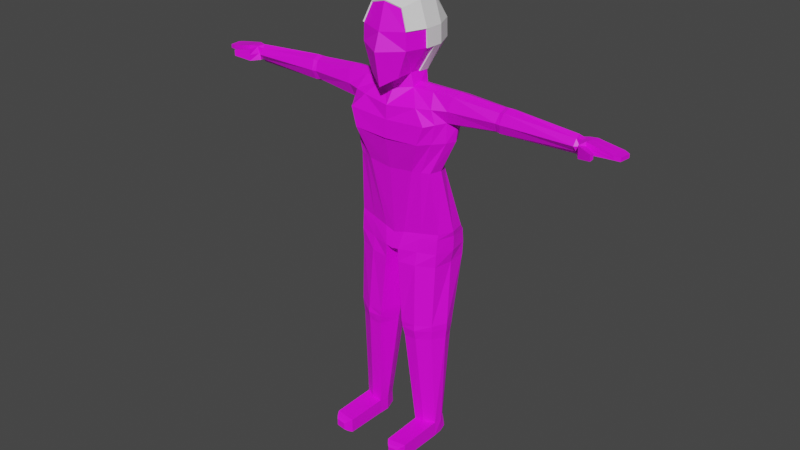 # Source: Player.blend  (saved by Blender 2.82.7; exported with 4.5.12 LTS)
import bpy
from mathutils import Matrix  # noqa: F401  (used for matrix-valued properties, if any)

bpy.ops.wm.read_factory_settings(use_empty=True)
scene = bpy.context.scene
scene.name = 'Scene'

# ---- collections
col_collection = bpy.data.collections.new('Collection'); scene.collection.children.link(col_collection)

# ---- images (referenced by path relative to the original .blend; pixels are not part of the script)
import os
ASSET_DIR = os.environ.get("B2B_ASSET_DIR", "")  # directory of the original .blend (textures are referenced by path, not embedded)
HERE = os.path.dirname(os.path.abspath(__file__))  # packed textures are extracted next to this script under _unpacked/

def load_image(name, relpath, width, height, colorspace="sRGB"):
    """Load a texture the original file referenced (path relative to the .blend, or extracted next to this script)."""
    p = next((c for c in (os.path.join(HERE, relpath), os.path.join(ASSET_DIR, relpath)) if relpath and os.path.exists(c)), "")
    if p:
        img = bpy.data.images.load(p, check_existing=True)
        img.name = name
    else:  # same state as the original file: an image datablock whose file is absent (Cycles renders it pink)
        img = bpy.data.images.new(name, width, height)
        img.source = "FILE"
        img.filepath = "//" + (relpath or name)
    img.colorspace_settings.name = colorspace
    return img
img_cube_png = load_image('Cube.png', 'UV_Layouts/Cube.png', 1024, 1024, 'sRGB')

# ---- materials (node trees are filled in below, after node groups)
mat_material_001 = bpy.data.materials.new('Material.001')
mat_material_001.use_transparent_shadow = False

# ---- material node trees
mat_material_001.use_nodes = True; mat_material_001.node_tree.nodes.clear()
_N = mat_material_001.node_tree.nodes; _L = mat_material_001.node_tree.links
n0 = _N.new('ShaderNodeOutputMaterial'); n0.name = 'Material Output'; n0.location = (300, 300)
n1 = _N.new('ShaderNodeBsdfPrincipled'); n1.name = 'Principled BSDF'; n1.location = (10, 300)
n1.distribution = 'GGX'
n1.subsurface_method = 'BURLEY'
n1.inputs[3].default_value = 1.45
n1.inputs[27].default_value = (0.0, 0.0, 0.0, 1.0)
n1.inputs[28].default_value = 1.0
n2 = _N.new('ShaderNodeTexImage'); n2.name = 'Image Texture'; n2.location = (-437, 229)
n2.image = img_cube_png
_L.new(n1.outputs[0], n0.inputs[0])
_L.new(n2.outputs[0], n1.inputs[0])
n0.is_active_output = True

# ---- world
world_world = bpy.data.worlds.new('World'); scene.world = world_world
world_world.use_nodes = True; world_world.node_tree.nodes.clear()
_N = world_world.node_tree.nodes; _L = world_world.node_tree.links
n0 = _N.new('ShaderNodeOutputWorld'); n0.name = 'World Output'; n0.location = (300, 300)
n1 = _N.new('ShaderNodeBackground'); n1.name = 'Background'; n1.location = (10, 300)
n1.inputs[0].default_value = (0.05088, 0.05088, 0.05088, 1.0)
_L.new(n1.outputs[0], n0.inputs[0])
n0.is_active_output = True
world_world.color = (0.05088, 0.05088, 0.05088)
world_world.use_sun_shadow = False
world_world.sun_shadow_jitter_overblur = 0.0

# ---- meshes
me_cube_002 = bpy.data.meshes.new('Cube.002')
me_cube_002.from_pydata([(0.763, -0.9207, -0.2866), (0.7456, -0.9207, 0.2577), (0.7174, 0.9139, -0.2866), (0.7001, 0.9139, 0.2577), (0.485, -0.9207, -1.111), (0.5123, -0.8262, 0.8434), (0.4394, 0.619, -0.9686), (0.4668, 0.7541, 0.8031), (0.444, -0.3092, -1.111), (0.5304, 0.2937, -1.111), (0.7311, 0.3024, 1.01), (0.7311, -0.3092, 1.01), (0.9818, 0.3024, -0.2866), (0.9818, -0.3092, -0.2866), (0.9644, 0.3024, 0.2577), (0.9644, -0.3092, 0.2577), (0.5434, -0.3092, -1.514), (0.5742, 0.2937, -1.514), (1.327, -0.8692, -2.379), (1.358, 0.6107, -2.348), (1.92, -0.2794, -1.517), (2.003, 0.3234, -1.539), (1.709, -0.2794, -2.323), (1.792, 0.3234, -2.345), (0.3101, -0.5426, -6.286), (0.3534, 1.091, -6.159), (-0.01819, 1.103, -6.139), (1.447, -0.2794, -6.128), (1.504, 0.8967, -6.147), (0.7779, -0.6672, -3.939), (1.289, -0.4614, -3.939), (0.8088, 0.7273, -3.939), (1.236, 0.2744, -3.939), (1.706, -0.2794, -2.945), (1.669, 0.3234, -2.945), (1.121, -0.9093, -2.964), (1.152, 0.6107, -2.945), (5.773, -0.1054, -1.755), (5.81, 0.1124, -1.755), (5.773, -0.1054, -2.107), (5.81, 0.1124, -2.107), (3.432, 0.3669, -1.66), (3.34, 0.3669, -2.211), (3.282, -0.1218, -2.202), (3.375, -0.1218, -1.651), (3.58, 0.3355, -1.632), (3.487, 0.3355, -2.239), (3.424, -0.1422, -2.23), (3.517, -0.1422, -1.623), (5.974, -0.1385, -1.723), (6.017, 0.1622, -1.723), (5.841, -0.1385, -2.139), (5.884, 0.1622, -2.139), (6.157, -0.2731, -1.684), (6.209, 0.2381, -1.729), (6.306, -0.3015, -2.0), (6.357, 0.2097, -1.955), (6.958, -0.2461, -1.861), (7.01, 0.2495, -1.861), (6.958, -0.2461, -1.983), (7.01, 0.2495, -1.983), (6.045, -0.4345, -2.139), (6.03, -0.441, -1.768), (6.18, -0.2821, -2.052), (6.18, -0.2821, -1.795), (6.514, -0.6329, -2.018), (6.514, -0.6329, -1.829), (6.517, -0.4883, -2.002), (6.517, -0.4883, -1.845), (7.141, -0.1991, -1.879), (7.18, 0.1657, -1.879), (7.141, -0.1991, -1.996), (7.18, 0.1657, -1.996), (0.2225, -0.6372, -6.669), (0.2523, 1.438, -6.667), (-0.01458, 1.27, -6.62), (0.003759, -0.6492, -6.703), (1.441, -0.3177, -6.614), (1.506, 0.9399, -6.614), (0.4184, -0.6822, -9.132), (0.4383, 0.6887, -9.132), (1.403, -0.4156, -9.086), (1.494, 0.4947, -9.086), (0.4454, -0.664, -9.328), (0.4648, 0.6708, -9.328), (1.395, -0.4068, -9.284), (1.483, 0.4835, -9.284), (0.5002, -0.619, -9.634), (0.5186, 0.6276, -9.634), (1.366, -0.3845, -9.593), (1.447, 0.4569, -9.593), (0.7469, -0.3763, -12.87), (0.7973, 0.296, -12.85), (1.419, -0.1944, -12.84), (1.281, 0.3756, -12.83), (0.2397, -0.6381, -7.102), (1.42, -0.3187, -7.047), (1.484, 0.9389, -7.03), (0.2688, 1.162, -7.083), (0.3465, -0.4947, -6.104), (0.3774, 0.9322, -5.964), (1.461, -0.2492, -5.958), (1.547, 0.743, -5.958), (0.002102, -0.9182, -3.024), (0.7536, -0.3767, -13.38), (0.8484, 0.3792, -13.35), (1.426, -0.1948, -13.35), (1.324, 0.4274, -13.35), (1.409, -1.711, -12.85), (0.7649, -1.77, -12.88), (1.415, -1.712, -13.33), (0.7709, -1.771, -13.36), (1.334, -1.851, -12.92), (0.8659, -1.894, -12.94), (1.338, -1.852, -13.27), (0.8703, -1.895, -13.29), (1.264, -1.935, -12.98), (0.9517, -1.963, -13.0), (1.266, -1.935, -13.21), (0.9546, -1.964, -13.23), (1.575, 0.4671, -2.346), (1.518, -0.5743, -2.351), (1.289, 0.3086, -1.527), (1.232, -0.2943, -1.516), (0.9286, 1.127, -6.153), (0.8783, -0.411, -6.207), (1.022, 0.5009, -3.939), (1.034, -0.5643, -3.939), (1.413, -0.5944, -2.955), (1.41, 0.4671, -2.945), (0.8792, 1.308, -6.641), (0.8318, -0.4774, -6.642), (0.966, 0.7094, -9.109), (0.9107, -0.6777, -9.109), (0.9741, 0.6948, -9.306), (0.9204, -0.6963, -9.306), (0.9829, 0.66, -9.613), (0.9332, -0.6305, -9.613), (1.019, 0.4535, -12.85), (1.083, -0.3705, -12.86), (0.8764, 1.302, -7.057), (0.8296, -0.5636, -7.075), (0.9624, 0.8376, -5.961), (0.9037, -0.372, -6.031), (1.074, 0.4267, -13.37), (1.09, -0.2858, -13.37), (1.087, -1.74, -12.87), (1.093, -1.742, -13.34), (1.1, -1.872, -12.93), (1.104, -1.873, -13.28), (1.108, -1.949, -12.99), (1.111, -1.95, -13.22), (0.4872, -0.007732, -1.111), (0.7311, -0.003388, 1.01), (0.9818, -0.003388, -0.2866), (0.9644, -0.003388, 0.2577), (0.5588, -0.007732, -1.415), (1.962, 0.02199, -1.428), (1.891, 0.02199, -2.45), (-0.009096, 0.2661, -6.265), (1.616, 0.3086, -6.138), (1.403, -0.0935, -3.939), (1.828, 0.02199, -2.945), (5.791, 0.003482, -1.655), (5.791, 0.003482, -2.223), (3.403, 0.1225, -1.556), (3.311, 0.1225, -2.322), (3.548, 0.09666, -1.528), (3.455, 0.09666, -2.35), (5.995, 0.01183, -1.723), (5.862, 0.01183, -2.139), (6.183, -0.01752, -1.706), (6.331, -0.04592, -1.978), (6.984, 0.001703, -1.861), (6.984, 0.001703, -1.983), (7.16, -0.01671, -1.879), (7.16, -0.01671, -1.996), (0.008689, 0.2631, -6.668), (-0.005411, 0.3102, -6.701), (1.614, 0.3111, -6.614), (0.1997, 0.00327, -9.132), (1.633, 0.03951, -9.086), (0.2264, 0.003389, -9.328), (1.624, 0.03836, -9.284), (0.2807, 0.004308, -9.634), (1.592, 0.03619, -9.593), (0.671, -0.09272, -12.85), (1.457, 0.09059, -12.83), (0.02556, 0.2621, -7.093), (1.528, 0.3101, -7.039), (1.645, 0.2469, -5.958), (0.7276, -0.02797, -13.38), (1.407, 0.1163, -13.35), (1.082, 0.07045, -13.37), (1.26, 0.007128, -1.422), (0.9352, -0.7223, -1.946), (0.9661, 0.5926, -1.931), (1.814, -0.4125, -1.92), (1.898, 0.4638, -1.942), (5.773, -0.2385, -1.931), (5.81, 0.2528, -1.931), (3.329, -0.2549, -1.926), (3.386, 0.5073, -1.936), (3.47, -0.2753, -1.926), (3.533, 0.4759, -1.936), (5.907, -0.1385, -1.931), (5.95, 0.1622, -1.931), (6.231, -0.2873, -1.842), (6.283, 0.2239, -1.842), (6.958, -0.2461, -1.922), (7.01, 0.2495, -1.922), (6.037, -0.4378, -1.954), (6.18, -0.2821, -1.924), (6.514, -0.6329, -1.924), (6.517, -0.4883, -1.924), (7.141, -0.1991, -1.938), (7.18, 0.1657, -1.938), (1.375, -0.5674, -1.933), (1.432, 0.5282, -1.937), (7.16, -0.01671, -1.938), (-0.763, -0.9207, -0.2866), (-0.7456, -0.9207, 0.2577), (-0.7174, 0.9139, -0.2866), (-0.7001, 0.9139, 0.2577), (-0.485, -0.9207, -1.111), (-0.5123, -0.8262, 0.8434), (-0.4394, 0.619, -0.9686), (-0.4668, 0.7541, 0.8031), (0.0, 0.7003, -1.089), (0.0, 0.8862, 0.9217), (0.0, -1.159, -1.414), (0.0, -0.9246, 0.9938), (0.0, -1.174, 0.1893), (0.0, -1.36, -0.355), (0.0, 1.031, 0.1893), (0.0, 1.031, -0.355), (-0.444, -0.3092, -1.111), (-0.5304, 0.2937, -1.111), (-0.7311, 0.3024, 1.01), (-0.7311, -0.3092, 1.01), (0.0, 0.3024, 1.181), (0.0, -0.3092, 1.181), (0.0, 0.3845, -1.189), (0.0, -0.5707, -1.189), (-0.9818, 0.3024, -0.2866), (-0.9818, -0.3092, -0.2866), (-0.9644, 0.3024, 0.2577), (-0.9644, -0.3092, 0.2577), (-0.5434, -0.3092, -1.514), (-0.5742, 0.2937, -1.514), (0.0, 0.5287, -1.592), (0.0, -0.5707, -1.592), (-1.327, -0.8692, -2.379), (-1.358, 0.6107, -2.348), (0.0, 0.6922, -2.425), (0.0, -0.8974, -2.456), (-1.92, -0.2794, -1.517), (-2.003, 0.3234, -1.539), (-1.709, -0.2794, -2.323), (-1.792, 0.3234, -2.345), (-0.3101, -0.5426, -6.286), (-0.3534, 1.091, -6.159), (0.01819, 1.103, -6.139), (0.0, -0.5707, -6.39), (-1.447, -0.2794, -6.128), (-1.504, 0.8967, -6.147), (-0.7779, -0.6672, -3.939), (-1.289, -0.4614, -3.939), (-0.8088, 0.7273, -3.939), (0.0, 0.7304, -4.017), (-1.236, 0.2744, -3.939), (0.0, -0.7015, -4.017), (-1.706, -0.2794, -2.945), (0.0, 0.6922, -3.023), (-1.669, 0.3234, -2.945), (-1.121, -0.9093, -2.964), (-1.152, 0.6107, -2.945), (0.0, -0.9375, -3.042), (-5.773, -0.1054, -1.755), (-5.81, 0.1124, -1.755), (-5.773, -0.1054, -2.107), (-5.81, 0.1124, -2.107), (-3.432, 0.3669, -1.66), (-3.34, 0.3669, -2.211), (-3.282, -0.1218, -2.202), (-3.375, -0.1218, -1.651), (-3.58, 0.3355, -1.632), (-3.487, 0.3355, -2.239), (-3.424, -0.1422, -2.23), (-3.517, -0.1422, -1.623), (-5.974, -0.1385, -1.723), (-6.017, 0.1622, -1.723), (-5.841, -0.1385, -2.139), (-5.884, 0.1622, -2.139), (-6.157, -0.2731, -1.684), (-6.209, 0.2381, -1.729), (-6.306, -0.3015, -2.0), (-6.357, 0.2097, -1.955), (-6.958, -0.2461, -1.861), (-7.01, 0.2495, -1.861), (-6.958, -0.2461, -1.983), (-7.01, 0.2495, -1.983), (-6.045, -0.4345, -2.139), (-6.03, -0.441, -1.768), (-6.18, -0.2821, -2.052), (-6.18, -0.2821, -1.795), (-6.514, -0.6329, -2.018), (-6.514, -0.6329, -1.829), (-6.517, -0.4883, -2.002), (-6.517, -0.4883, -1.845), (-7.141, -0.1991, -1.879), (-7.18, 0.1657, -1.879), (-7.141, -0.1991, -1.996), (-7.18, 0.1657, -1.996), (-0.2225, -0.6372, -6.669), (-0.2523, 1.438, -6.667), (0.01458, 1.27, -6.62), (-0.003759, -0.6492, -6.703), (-1.441, -0.3177, -6.614), (-1.506, 0.9399, -6.614), (-0.4184, -0.6822, -9.132), (-0.4383, 0.6887, -9.132), (-1.403, -0.4156, -9.086), (-1.494, 0.4947, -9.086), (-0.4454, -0.664, -9.328), (-0.4648, 0.6708, -9.328), (-1.395, -0.4068, -9.284), (-1.483, 0.4835, -9.284), (-0.5002, -0.619, -9.634), (-0.5186, 0.6276, -9.634), (-1.366, -0.3845, -9.593), (-1.447, 0.4569, -9.593), (-0.7469, -0.3763, -12.87), (-0.7973, 0.296, -12.85), (-1.419, -0.1944, -12.84), (-1.281, 0.3756, -12.83), (-0.2397, -0.6381, -7.102), (-1.42, -0.3187, -7.047), (-1.484, 0.9389, -7.03), (-0.2688, 1.162, -7.083), (-0.3465, -0.4947, -6.104), (-0.3774, 0.9322, -5.964), (0.0, -0.521, -6.206), (-1.461, -0.2492, -5.958), (0.0, 0.829, -5.945), (-1.547, 0.743, -5.958), (-0.002102, -0.9182, -3.024), (-0.7536, -0.3767, -13.38), (-0.8484, 0.3792, -13.35), (-1.426, -0.1948, -13.35), (-1.324, 0.4274, -13.35), (-1.409, -1.711, -12.85), (-0.7649, -1.77, -12.88), (-1.415, -1.712, -13.33), (-0.7709, -1.771, -13.36), (-1.334, -1.851, -12.92), (-0.8659, -1.894, -12.94), (-1.338, -1.852, -13.27), (-0.8703, -1.895, -13.29), (-1.264, -1.935, -12.98), (-0.9517, -1.963, -13.0), (-1.266, -1.935, -13.21), (-0.9546, -1.964, -13.23), (-1.575, 0.4671, -2.346), (-1.518, -0.5743, -2.351), (-1.289, 0.3086, -1.527), (-1.232, -0.2943, -1.516), (-0.9286, 1.127, -6.153), (-0.8783, -0.411, -6.207), (-1.022, 0.5009, -3.939), (-1.034, -0.5643, -3.939), (-1.413, -0.5944, -2.955), (-1.41, 0.4671, -2.945), (-0.8792, 1.308, -6.641), (-0.8318, -0.4774, -6.642), (-0.966, 0.7094, -9.109), (-0.9107, -0.6777, -9.109), (-0.9741, 0.6948, -9.306), (-0.9204, -0.6963, -9.306), (-0.9829, 0.66, -9.613), (-0.9332, -0.6305, -9.613), (-1.019, 0.4535, -12.85), (-1.083, -0.3705, -12.86), (-0.8764, 1.302, -7.057), (-0.8296, -0.5636, -7.075), (-0.9624, 0.8376, -5.961), (-0.9037, -0.372, -6.031), (-1.074, 0.4267, -13.37), (-1.09, -0.2858, -13.37), (-1.087, -1.74, -12.87), (-1.093, -1.742, -13.34), (-1.1, -1.872, -12.93), (-1.104, -1.873, -13.28), (-1.108, -1.949, -12.99), (-1.111, -1.95, -13.22), (-0.4872, -0.007732, -1.111), (-0.7311, -0.003388, 1.01), (0.0, -0.003388, 1.181), (-0.9818, -0.003388, -0.2866), (-0.9644, -0.003388, 0.2577), (-0.5588, -0.007732, -1.415), (-1.962, 0.02199, -1.428), (-1.891, 0.02199, -2.45), (0.009096, 0.2661, -6.265), (-1.616, 0.3086, -6.138), (0.0, 0.01443, -4.017), (-1.403, -0.0935, -3.939), (-1.828, 0.02199, -2.945), (0.0, -0.1227, -3.032), (-5.791, 0.003482, -1.655), (-5.791, 0.003482, -2.223), (-3.403, 0.1225, -1.556), (-3.311, 0.1225, -2.322), (-3.548, 0.09666, -1.528), (-3.455, 0.09666, -2.35), (-5.995, 0.01183, -1.723), (-5.862, 0.01183, -2.139), (-6.183, -0.01752, -1.706), (-6.331, -0.04592, -1.978), (-6.984, 0.001703, -1.861), (-6.984, 0.001703, -1.983), (-7.16, -0.01671, -1.879), (-7.16, -0.01671, -1.996), (-0.008689, 0.2631, -6.668), (0.005411, 0.3102, -6.701), (-1.614, 0.3111, -6.614), (-0.1997, 0.00327, -9.132), (-1.633, 0.03951, -9.086), (-0.2264, 0.003389, -9.328), (-1.624, 0.03836, -9.284), (-0.2807, 0.004308, -9.634), (-1.592, 0.03619, -9.593), (-0.671, -0.09272, -12.85), (-1.457, 0.09059, -12.83), (-0.02556, 0.2621, -7.093), (-1.528, 0.3101, -7.039), (0.0, 0.154, -6.076), (-1.645, 0.2469, -5.958), (-0.7276, -0.02797, -13.38), (-1.407, 0.1163, -13.35), (-1.082, 0.07045, -13.37), (-1.26, 0.007128, -1.422), (0.0, -0.8671, -2.024), (-0.9352, -0.7223, -1.946), (0.0, 0.6104, -2.009), (-0.9661, 0.5926, -1.931), (-1.814, -0.4125, -1.92), (-1.898, 0.4638, -1.942), (-5.773, -0.2385, -1.931), (-5.81, 0.2528, -1.931), (-3.329, -0.2549, -1.926), (-3.386, 0.5073, -1.936), (-3.47, -0.2753, -1.926), (-3.533, 0.4759, -1.936), (-5.907, -0.1385, -1.931), (-5.95, 0.1622, -1.931), (-6.231, -0.2873, -1.842), (-6.283, 0.2239, -1.842), (-6.958, -0.2461, -1.922), (-7.01, 0.2495, -1.922), (-6.037, -0.4378, -1.954), (-6.18, -0.2821, -1.924), (-6.514, -0.6329, -1.924), (-6.517, -0.4883, -1.924), (-7.141, -0.1991, -1.938), (-7.18, 0.1657, -1.938), (-1.375, -0.5674, -1.933), (-1.432, 0.5282, -1.937), (-7.16, -0.01671, -1.938)], [], [(13, 15, 1, 0), (234, 229, 7, 3), (15, 11, 5, 1), (8, 13, 0, 4), (243, 8, 4, 230), (0, 1, 232, 233), (11, 241, 231, 5), (228, 235, 2, 6), (1, 5, 231, 232), (4, 0, 233, 230), (235, 234, 3, 2), (7, 229, 240, 10), (153, 397, 241, 11), (228, 6, 9, 242), (242, 9, 17, 250), (6, 2, 12, 9), (152, 154, 13, 8), (3, 7, 10, 14), (155, 153, 11, 15), (2, 3, 14, 12), (154, 155, 15, 13), (195, 442, 255, 18), (152, 8, 16, 156), (8, 243, 251, 16), (344, 100, 25, 26), (444, 196, 19, 254), (143, 99, 24, 125), (204, 45, 38, 200), (218, 122, 21, 198), (217, 121, 22, 197), (194, 123, 20, 157), (125, 24, 73, 131), (159, 26, 75, 178), (190, 101, 27, 160), (99, 342, 263, 24), (142, 102, 28, 124), (436, 344, 26, 159), (129, 34, 32, 126), (35, 277, 271, 29), (162, 33, 30, 161), (128, 35, 29, 127), (273, 36, 31, 269), (254, 19, 36, 273), (121, 18, 35, 128), (158, 22, 33, 162), (18, 255, 103, 35), (120, 23, 34, 129), (255, 254, 273, 103), (200, 38, 50, 206), (168, 46, 40, 164), (203, 47, 39, 199), (167, 48, 37, 163), (157, 20, 44, 165), (197, 22, 43, 201), (158, 23, 42, 166), (198, 21, 41, 202), (165, 44, 48, 167), (201, 43, 47, 203), (166, 42, 46, 168), (202, 41, 45, 204), (206, 50, 54, 208), (164, 40, 52, 170), (199, 39, 51, 205), (163, 37, 49, 169), (207, 55, 59, 209), (170, 52, 56, 172), (51, 55, 63, 61), (169, 49, 53, 171), (209, 59, 71, 215), (171, 53, 57, 173), (208, 54, 58, 210), (172, 56, 60, 174), (64, 62, 66, 68), (207, 53, 64, 212), (53, 49, 62, 64), (205, 51, 61, 211), (213, 65, 67, 214), (212, 64, 68, 214), (61, 63, 67, 65), (211, 61, 65, 213), (219, 215, 71, 176), (173, 57, 69, 175), (210, 58, 70, 216), (174, 60, 72, 176), (178, 177, 73, 76), (141, 95, 79, 133), (160, 27, 77, 179), (26, 25, 74, 75), (124, 28, 78, 130), (24, 263, 76, 73), (132, 82, 86, 134), (189, 96, 81, 181), (188, 98, 80, 180), (140, 97, 82, 132), (135, 83, 87, 137), (180, 80, 84, 182), (133, 79, 83, 135), (181, 81, 85, 183), (136, 90, 94, 138), (183, 85, 89, 185), (134, 86, 90, 136), (182, 84, 88, 184), (186, 92, 105, 191), (184, 88, 92, 186), (137, 87, 91, 139), (185, 89, 93, 187), (130, 78, 97, 140), (177, 74, 98, 188), (179, 77, 96, 189), (131, 73, 95, 141), (126, 32, 102, 142), (29, 271, 342, 99), (161, 30, 101, 190), (127, 29, 99, 143), (269, 31, 100, 344), (193, 144, 107, 192), (145, 106, 110, 147), (187, 93, 106, 192), (138, 94, 107, 144), (109, 111, 115, 113), (139, 91, 109, 146), (106, 93, 108, 110), (91, 104, 111, 109), (114, 112, 116, 118), (146, 109, 113, 148), (110, 108, 112, 114), (147, 110, 114, 149), (150, 117, 119, 151), (149, 114, 118, 151), (113, 115, 119, 117), (148, 113, 117, 150), (112, 148, 150, 116), (115, 149, 151, 119), (116, 150, 151, 118), (111, 147, 149, 115), (108, 146, 148, 112), (93, 139, 146, 108), (92, 138, 144, 105), (104, 145, 147, 111), (191, 105, 144, 193), (30, 127, 143, 101), (31, 126, 142, 100), (77, 131, 141, 96), (74, 130, 140, 98), (89, 137, 139, 93), (84, 134, 136, 88), (88, 136, 138, 92), (81, 133, 135, 85), (85, 135, 137, 89), (98, 140, 132, 80), (80, 132, 134, 84), (25, 124, 130, 74), (96, 141, 133, 81), (19, 120, 129, 36), (22, 121, 128, 33), (33, 128, 127, 30), (36, 129, 126, 31), (100, 142, 124, 25), (27, 125, 131, 77), (156, 16, 123, 194), (195, 18, 121, 217), (196, 17, 122, 218), (101, 143, 125, 27), (17, 156, 194, 122), (104, 191, 193, 145), (94, 187, 192, 107), (145, 193, 192, 106), (32, 161, 190, 102), (78, 179, 189, 97), (73, 177, 188, 95), (90, 185, 187, 94), (87, 184, 186, 91), (91, 186, 191, 104), (83, 182, 184, 87), (86, 183, 185, 90), (82, 181, 183, 86), (79, 180, 182, 83), (95, 188, 180, 79), (97, 189, 181, 82), (28, 160, 179, 78), (75, 74, 177, 178), (59, 174, 176, 71), (58, 173, 175, 70), (216, 219, 176, 72), (55, 172, 174, 59), (54, 171, 173, 58), (50, 169, 171, 54), (51, 170, 172, 55), (38, 163, 169, 50), (39, 164, 170, 51), (43, 166, 168, 47), (41, 165, 167, 45), (22, 158, 166, 43), (21, 157, 165, 41), (45, 167, 163, 38), (47, 168, 164, 39), (23, 158, 162, 34), (34, 162, 161, 32), (342, 436, 159, 263), (102, 190, 160, 28), (263, 159, 178, 76), (122, 194, 157, 21), (9, 152, 156, 17), (12, 14, 155, 154), (14, 10, 153, 155), (9, 12, 154, 152), (10, 240, 397, 153), (70, 175, 219, 216), (19, 196, 218, 120), (16, 195, 217, 123), (60, 210, 216, 72), (175, 69, 215, 219), (62, 211, 213, 66), (63, 212, 214, 67), (66, 213, 214, 68), (49, 205, 211, 62), (55, 207, 212, 63), (56, 208, 210, 60), (57, 209, 215, 69), (53, 207, 209, 57), (37, 199, 205, 49), (52, 206, 208, 56), (42, 202, 204, 46), (44, 201, 203, 48), (23, 198, 202, 42), (20, 197, 201, 44), (48, 203, 199, 37), (40, 200, 206, 52), (123, 217, 197, 20), (120, 218, 198, 23), (46, 204, 200, 40), (250, 17, 196, 444), (16, 251, 442, 195), (245, 220, 221, 247), (234, 223, 227, 229), (247, 221, 225, 239), (236, 224, 220, 245), (243, 230, 224, 236), (220, 233, 232, 221), (239, 225, 231, 241), (228, 226, 222, 235), (221, 232, 231, 225), (224, 230, 233, 220), (235, 222, 223, 234), (227, 238, 240, 229), (396, 239, 241, 397), (228, 242, 237, 226), (242, 250, 249, 237), (226, 237, 244, 222), (395, 236, 245, 398), (223, 246, 238, 227), (399, 247, 239, 396), (222, 244, 246, 223), (398, 245, 247, 399), (443, 252, 255, 442), (395, 400, 248, 236), (236, 248, 251, 243), (243, 251, 250, 242), (344, 262, 261, 341), (442, 255, 254, 444), (444, 254, 253, 445), (386, 368, 260, 340), (453, 449, 279, 286), (467, 447, 257, 365), (466, 446, 258, 364), (441, 401, 256, 366), (368, 374, 314, 260), (403, 424, 316, 262), (437, 404, 264, 343), (340, 260, 263, 342), (385, 367, 265, 345), (436, 403, 262, 344), (408, 405, 269, 273), (372, 369, 270, 274), (275, 266, 271, 277), (407, 406, 267, 272), (371, 370, 266, 275), (273, 269, 268, 276), (254, 273, 276, 253), (364, 371, 275, 252), (402, 407, 272, 258), (252, 275, 346, 255), (363, 372, 274, 259), (255, 346, 273, 254), (449, 455, 291, 279), (414, 410, 281, 287), (452, 448, 280, 288), (413, 409, 278, 289), (401, 411, 285, 256), (446, 450, 284, 258), (402, 412, 283, 259), (447, 451, 282, 257), (411, 413, 289, 285), (450, 452, 288, 284), (412, 414, 287, 283), (451, 453, 286, 282), (455, 457, 295, 291), (410, 416, 293, 281), (448, 454, 292, 280), (409, 415, 290, 278), (456, 458, 300, 296), (416, 418, 297, 293), (292, 302, 304, 296), (415, 417, 294, 290), (458, 464, 312, 300), (417, 419, 298, 294), (457, 459, 299, 295), (418, 420, 301, 297), (305, 309, 307, 303), (456, 461, 305, 294), (294, 305, 303, 290), (454, 460, 302, 292), (462, 463, 308, 306), (461, 463, 309, 305), (302, 306, 308, 304), (460, 462, 306, 302), (468, 422, 312, 464), (419, 421, 310, 298), (459, 465, 311, 299), (420, 422, 313, 301), (424, 317, 314, 423), (384, 376, 320, 336), (404, 425, 318, 264), (262, 316, 315, 261), (367, 373, 319, 265), (260, 314, 317, 263), (375, 377, 327, 323), (435, 427, 322, 337), (434, 426, 321, 339), (383, 375, 323, 338), (378, 380, 328, 324), (426, 428, 325, 321), (376, 378, 324, 320), (427, 429, 326, 322), (379, 381, 335, 331), (429, 431, 330, 326), (377, 379, 331, 327), (428, 430, 329, 325), (432, 438, 348, 333), (430, 432, 333, 329), (380, 382, 332, 328), (431, 433, 334, 330), (373, 383, 338, 319), (423, 434, 339, 315), (425, 435, 337, 318), (374, 384, 336, 314), (405, 436, 344, 269), (369, 385, 345, 270), (266, 340, 342, 271), (406, 437, 343, 267), (370, 386, 340, 266), (269, 344, 341, 268), (440, 439, 350, 387), (388, 390, 353, 349), (433, 439, 349, 334), (381, 387, 350, 335), (352, 356, 358, 354), (382, 389, 352, 332), (349, 353, 351, 334), (332, 352, 354, 347), (357, 361, 359, 355), (389, 391, 356, 352), (353, 357, 355, 351), (390, 392, 357, 353), (393, 394, 362, 360), (392, 394, 361, 357), (356, 360, 362, 358), (391, 393, 360, 356), (355, 359, 393, 391), (358, 362, 394, 392), (359, 361, 394, 393), (354, 358, 392, 390), (351, 355, 391, 389), (334, 351, 389, 382), (333, 348, 387, 381), (347, 354, 390, 388), (438, 440, 387, 348), (267, 343, 386, 370), (268, 341, 385, 369), (318, 337, 384, 374), (315, 339, 383, 373), (330, 334, 382, 380), (325, 329, 379, 377), (329, 333, 381, 379), (322, 326, 378, 376), (326, 330, 380, 378), (339, 321, 375, 383), (321, 325, 377, 375), (261, 315, 373, 367), (337, 322, 376, 384), (253, 276, 372, 363), (258, 272, 371, 364), (272, 267, 370, 371), (276, 268, 369, 372), (341, 261, 367, 385), (264, 318, 374, 368), (400, 441, 366, 248), (443, 466, 364, 252), (445, 467, 365, 249), (343, 264, 368, 386), (249, 365, 441, 400), (347, 388, 440, 438), (335, 350, 439, 433), (388, 349, 439, 440), (270, 345, 437, 406), (271, 342, 436, 405), (319, 338, 435, 425), (314, 336, 434, 423), (331, 335, 433, 431), (328, 332, 432, 430), (332, 347, 438, 432), (324, 328, 430, 428), (327, 331, 431, 429), (323, 327, 429, 427), (320, 324, 428, 426), (336, 320, 426, 434), (338, 323, 427, 435), (265, 319, 425, 404), (316, 424, 423, 315), (300, 312, 422, 420), (299, 311, 421, 419), (465, 313, 422, 468), (296, 300, 420, 418), (295, 299, 419, 417), (291, 295, 417, 415), (292, 296, 418, 416), (279, 291, 415, 409), (280, 292, 416, 410), (284, 288, 414, 412), (282, 286, 413, 411), (258, 284, 412, 402), (257, 282, 411, 401), (286, 279, 409, 413), (288, 280, 410, 414), (259, 274, 407, 402), (274, 270, 406, 407), (277, 271, 405, 408), (342, 263, 403, 436), (345, 265, 404, 437), (263, 317, 424, 403), (365, 257, 401, 441), (237, 249, 400, 395), (244, 398, 399, 246), (246, 399, 396, 238), (237, 395, 398, 244), (238, 396, 397, 240), (311, 465, 468, 421), (253, 363, 467, 445), (248, 366, 466, 443), (301, 313, 465, 459), (421, 468, 464, 310), (303, 307, 462, 460), (304, 308, 463, 461), (307, 309, 463, 462), (290, 303, 460, 454), (296, 304, 461, 456), (297, 301, 459, 457), (298, 310, 464, 458), (294, 298, 458, 456), (278, 290, 454, 448), (293, 297, 457, 455), (283, 287, 453, 451), (285, 289, 452, 450), (259, 283, 451, 447), (256, 285, 450, 446), (289, 278, 448, 452), (281, 293, 455, 449), (366, 256, 446, 466), (363, 259, 447, 467), (287, 281, 449, 453), (250, 444, 445, 249), (251, 442, 444, 250), (248, 443, 442, 251)])
_uv = me_cube_002.uv_layers.new(name='UVMap')
_uv.uv.foreach_set('vector', [0.06684, 0.8618, 0.0672, 0.8327, 0.1009, 0.8334, 0.1006, 0.8625, 0.9567, 0.8618, 0.9576, 0.9006, 0.9319, 0.8949, 0.9187, 0.8665, 0.0672, 0.8327, 0.06833, 0.7929, 0.09684, 0.8025, 0.1009, 0.8334, 0.06798, 0.9068, 0.06684, 0.8618, 0.1006, 0.8625, 0.1009, 0.907, 0.2369, 0.9217, 0.2511, 0.9455, 0.218, 0.9476, 0.2046, 0.9217, 0.8314, 0.8586, 0.8332, 0.8299, 0.8726, 0.8372, 0.8711, 0.8675, 0.9168, 0.9669, 0.9564, 0.9691, 0.9564, 0.9986, 0.9287, 0.9915, 0.9537, 0.7929, 0.9558, 0.8327, 0.9168, 0.8374, 0.93, 0.7999, 0.8332, 0.8299, 0.8471, 0.7987, 0.8748, 0.7927, 0.8726, 0.8372, 0.845, 0.9028, 0.8314, 0.8586, 0.8711, 0.8675, 0.8699, 0.9218, 0.9558, 0.8327, 0.9567, 0.8618, 0.9187, 0.8665, 0.9168, 0.8374, 0.9311, 0.909, 0.9564, 0.9037, 0.9564, 0.9374, 0.9168, 0.9351, 0.9168, 0.951, 0.9564, 0.9532, 0.9564, 0.9691, 0.9168, 0.9669, 0.6914, 0.7293, 0.6956, 0.7058, 0.7135, 0.7009, 0.7087, 0.7293, 0.007955, 0.3957, 0.003922, 0.3672, 0.02575, 0.3649, 0.02951, 0.3961, 0.01788, 0.8988, 0.001491, 0.8617, 0.03377, 0.8615, 0.03512, 0.9064, 0.05155, 0.9066, 0.0503, 0.8616, 0.06684, 0.8618, 0.06798, 0.9068, 0.001853, 0.8326, 0.0115, 0.804, 0.03526, 0.7926, 0.03413, 0.8324, 0.05067, 0.8326, 0.05179, 0.7928, 0.06833, 0.7929, 0.0672, 0.8327, 0.001491, 0.8617, 0.001853, 0.8326, 0.03413, 0.8324, 0.03377, 0.8615, 0.0503, 0.8616, 0.05067, 0.8326, 0.0672, 0.8327, 0.06684, 0.8618, 0.7803, 0.2772, 0.775, 0.3268, 0.7516, 0.3269, 0.756, 0.2561, 0.05155, 0.9066, 0.06798, 0.9068, 0.06745, 0.9282, 0.05116, 0.9227, 0.8285, 0.3043, 0.8221, 0.3273, 0.8006, 0.3275, 0.8069, 0.2991, 0.7124, 0.6159, 0.7057, 0.6357, 0.6948, 0.6339, 0.6956, 0.614, 0.05192, 0.3963, 0.04775, 0.3446, 0.07027, 0.3237, 0.07432, 0.3965, 0.3166, 0.1717, 0.3464, 0.1766, 0.3483, 0.1867, 0.3179, 0.1814, 0.04823, 0.2071, 0.03206, 0.2043, 0.03911, 0.08462, 0.04838, 0.08494, 0.04816, 0.3195, 0.02639, 0.3267, 0.02702, 0.2885, 0.04858, 0.2945, 0.7823, 0.2542, 0.7599, 0.2467, 0.7639, 0.2373, 0.7843, 0.2311, 0.6162, 0.9344, 0.6015, 0.9357, 0.603, 0.8989, 0.6177, 0.8969, 0.3179, 0.1814, 0.3483, 0.1867, 0.353, 0.2077, 0.3204, 0.2049, 0.2191, 0.8432, 0.2161, 0.7985, 0.2428, 0.7921, 0.2428, 0.843, 0.5488, 0.4105, 0.5216, 0.408, 0.5207, 0.3988, 0.5529, 0.4011, 0.3464, 0.1766, 0.3651, 0.1822, 0.3651, 0.1924, 0.3483, 0.1867, 0.7091, 0.6673, 0.7124, 0.6988, 0.702, 0.6959, 0.6914, 0.6645, 0.2084, 0.848, 0.2045, 0.8118, 0.2161, 0.7985, 0.2191, 0.8432, 0.1029, 0.3206, 0.1031, 0.3065, 0.157, 0.3296, 0.1566, 0.3415, 0.302, 0.01413, 0.3626, 0.01847, 0.3636, 0.06803, 0.3216, 0.06364, 0.5239, 0.5705, 0.5073, 0.5689, 0.5007, 0.5143, 0.5208, 0.5161, 0.287, 0.01101, 0.302, 0.01413, 0.3216, 0.06364, 0.3081, 0.06279, 0.1067, 0.3965, 0.1026, 0.3348, 0.1562, 0.3534, 0.1604, 0.3967, 0.07432, 0.3965, 0.07027, 0.3237, 0.1026, 0.3348, 0.1067, 0.3965, 0.4882, 0.5989, 0.4719, 0.5958, 0.4717, 0.564, 0.4895, 0.5665, 0.5219, 0.597, 0.5045, 0.6021, 0.5073, 0.5689, 0.5239, 0.5705, 0.756, 0.2561, 0.7516, 0.3269, 0.721, 0.327, 0.7243, 0.2672, 0.07046, 0.3118, 0.07066, 0.2999, 0.1031, 0.3065, 0.1029, 0.3206, 0.9591, 0.1743, 0.9575, 0.0903, 0.9898, 0.0906, 0.9898, 0.1757, 0.04838, 0.08494, 0.03911, 0.08462, 0.0373, 0.07365, 0.04855, 0.07722, 0.7541, 0.7546, 0.7672, 0.7559, 0.7592, 0.8805, 0.753, 0.8797, 0.7852, 0.143, 0.7701, 0.146, 0.7769, 0.02056, 0.7852, 0.02011, 0.6245, 0.8122, 0.6132, 0.8136, 0.6191, 0.693, 0.6235, 0.6921, 0.6177, 0.8969, 0.603, 0.8989, 0.6145, 0.8213, 0.6261, 0.82, 0.7843, 0.2311, 0.7639, 0.2373, 0.7717, 0.1536, 0.7853, 0.1507, 0.7473, 0.6711, 0.7637, 0.6653, 0.7687, 0.748, 0.7553, 0.7469, 0.04858, 0.2945, 0.02702, 0.2885, 0.03352, 0.2123, 0.04816, 0.2151, 0.6261, 0.82, 0.6145, 0.8213, 0.6132, 0.8136, 0.6245, 0.8122, 0.7853, 0.1507, 0.7717, 0.1536, 0.7701, 0.146, 0.7852, 0.143, 0.7553, 0.7469, 0.7687, 0.748, 0.7672, 0.7559, 0.7541, 0.7546, 0.04816, 0.2151, 0.03352, 0.2123, 0.03206, 0.2043, 0.04823, 0.2071, 0.04855, 0.07722, 0.0373, 0.07365, 0.03745, 0.06355, 0.04361, 0.05956, 0.753, 0.8797, 0.7592, 0.8805, 0.7619, 0.8844, 0.7538, 0.8835, 0.7852, 0.02011, 0.7769, 0.02056, 0.7749, 0.01687, 0.7861, 0.01322, 0.6235, 0.6921, 0.6191, 0.693, 0.6171, 0.6823, 0.625, 0.6812, 0.8195, 0.8217, 0.8107, 0.8182, 0.8101, 0.7835, 0.8134, 0.7833, 0.7538, 0.8835, 0.7619, 0.8844, 0.7656, 0.9096, 0.7517, 0.9086, 0.7456, 0.8825, 0.7378, 0.9077, 0.7385, 0.9009, 0.7299, 0.8939, 0.625, 0.6812, 0.6171, 0.6823, 0.6097, 0.6723, 0.6235, 0.6712, 0.8134, 0.7833, 0.8101, 0.7835, 0.8092, 0.7738, 0.8124, 0.7736, 0.6235, 0.6712, 0.6097, 0.6723, 0.6143, 0.6295, 0.6273, 0.6284, 0.04361, 0.05956, 0.03745, 0.06355, 0.04458, 0.02077, 0.04789, 0.02077, 0.7517, 0.9086, 0.7656, 0.9096, 0.7687, 0.9444, 0.7553, 0.9434, 0.6107, 0.6711, 0.6019, 0.679, 0.5931, 0.6529, 0.6009, 0.6529, 0.8195, 0.8217, 0.8283, 0.8251, 0.8222, 0.8242, 0.8153, 0.8247, 0.6097, 0.6723, 0.6171, 0.6823, 0.6019, 0.679, 0.6107, 0.6711, 0.2444, 0.8559, 0.2452, 0.845, 0.2594, 0.8446, 0.2594, 0.8546, 0.4546, 0.5863, 0.4546, 0.5913, 0.4468, 0.5905, 0.4468, 0.5863, 0.8153, 0.8712, 0.8084, 0.8712, 0.8114, 0.8528, 0.8157, 0.8528, 0.7299, 0.8939, 0.7385, 0.9009, 0.728, 0.9193, 0.7201, 0.9193, 0.2536, 0.8172, 0.2437, 0.8172, 0.2476, 0.7914, 0.2527, 0.7912, 0.45, 0.5513, 0.45, 0.5415, 0.4531, 0.5415, 0.4531, 0.5513, 0.6273, 0.6284, 0.6143, 0.6295, 0.6171, 0.6198, 0.6267, 0.6189, 0.04789, 0.02077, 0.04458, 0.02077, 0.04574, 0.01151, 0.04891, 0.01152, 0.7553, 0.9434, 0.7687, 0.9444, 0.7645, 0.9536, 0.7546, 0.9529, 0.8096, 0.7197, 0.8104, 0.7221, 0.8227, 0.7701, 0.8109, 0.771, 0.3205, 0.2285, 0.3522, 0.2306, 0.3433, 0.3382, 0.3167, 0.3369, 0.5529, 0.4011, 0.5207, 0.3988, 0.5207, 0.3727, 0.5551, 0.3757, 0.8316, 0.3972, 0.8517, 0.3983, 0.8454, 0.4248, 0.8314, 0.4226, 0.8828, 0.3979, 0.9144, 0.3981, 0.9144, 0.423, 0.8796, 0.4237, 0.3483, 0.1867, 0.3651, 0.1924, 0.3648, 0.2095, 0.353, 0.2077, 0.8854, 0.5567, 0.9144, 0.5559, 0.9138, 0.5665, 0.8858, 0.5673, 0.5567, 0.3529, 0.5225, 0.3496, 0.5263, 0.2405, 0.5515, 0.2429, 0.8942, 0.0371, 0.9439, 0.02991, 0.9359, 0.1423, 0.8976, 0.1473, 0.8795, 0.4459, 0.9131, 0.4452, 0.9144, 0.5559, 0.8854, 0.5567, 0.3162, 0.3475, 0.342, 0.3484, 0.3393, 0.3642, 0.3158, 0.3632, 0.8976, 0.1473, 0.9359, 0.1423, 0.9367, 0.1528, 0.8993, 0.1577, 0.3167, 0.3369, 0.3433, 0.3382, 0.342, 0.3484, 0.3162, 0.3475, 0.5515, 0.2429, 0.5263, 0.2405, 0.5276, 0.23, 0.5523, 0.2323, 0.8863, 0.5838, 0.9119, 0.5831, 0.9027, 0.7561, 0.8883, 0.7574, 0.5523, 0.2323, 0.5276, 0.23, 0.5301, 0.2135, 0.5534, 0.2158, 0.8858, 0.5673, 0.9138, 0.5665, 0.9119, 0.5831, 0.8863, 0.5838, 0.8993, 0.1577, 0.9367, 0.1528, 0.9372, 0.1694, 0.9021, 0.1739, 0.9248, 0.3452, 0.9465, 0.3425, 0.9552, 0.3686, 0.9328, 0.3732, 0.9021, 0.1739, 0.9372, 0.1694, 0.9465, 0.3425, 0.9248, 0.3452, 0.3158, 0.3632, 0.3393, 0.3642, 0.3281, 0.5333, 0.3099, 0.5325, 0.5534, 0.2158, 0.5301, 0.2135, 0.5549, 0.04136, 0.5704, 0.04304, 0.8796, 0.4237, 0.9144, 0.423, 0.9131, 0.4452, 0.8795, 0.4459, 0.8909, 0.01461, 0.9552, 0.005699, 0.9439, 0.02991, 0.8942, 0.0371, 0.5551, 0.3757, 0.5207, 0.3727, 0.5225, 0.3496, 0.5567, 0.3529, 0.3204, 0.2049, 0.353, 0.2077, 0.3522, 0.2306, 0.3205, 0.2285, 0.1566, 0.3415, 0.157, 0.3296, 0.2654, 0.3141, 0.2654, 0.3456, 0.3216, 0.06364, 0.3636, 0.06803, 0.3651, 0.1822, 0.3464, 0.1766, 0.5208, 0.5161, 0.5007, 0.5143, 0.5216, 0.408, 0.5488, 0.4105, 0.3081, 0.06279, 0.3216, 0.06364, 0.3464, 0.1766, 0.3166, 0.1717, 0.1604, 0.3967, 0.1562, 0.3534, 0.2654, 0.3771, 0.2646, 0.397, 0.7883, 0.8989, 0.7882, 0.918, 0.7747, 0.9177, 0.7707, 0.901, 0.7884, 0.8799, 0.77, 0.8843, 0.7726, 0.8032, 0.7901, 0.8021, 0.5704, 0.04304, 0.5549, 0.04136, 0.5572, 0.0142, 0.5739, 0.01549, 0.8883, 0.7574, 0.9027, 0.7561, 0.9049, 0.7841, 0.8914, 0.7849, 0.8372, 0.3606, 0.8408, 0.3857, 0.8346, 0.3831, 0.832, 0.3649, 0.9759, 0.009988, 0.9941, 0.009847, 0.9941, 0.08202, 0.9766, 0.08091, 0.5572, 0.0142, 0.5549, 0.04136, 0.4732, 0.03416, 0.4753, 0.008921, 0.9107, 0.349, 0.9146, 0.376, 0.8408, 0.3857, 0.8372, 0.3606, 0.4672, 0.01144, 0.4658, 0.02977, 0.4613, 0.02604, 0.4623, 0.01382, 0.9766, 0.08091, 0.9941, 0.08202, 0.9887, 0.08772, 0.976, 0.08692, 0.4753, 0.008921, 0.4732, 0.03416, 0.4658, 0.02977, 0.4672, 0.01144, 0.7901, 0.8021, 0.7726, 0.8032, 0.777, 0.796, 0.7897, 0.7951, 0.2583, 0.8301, 0.2583, 0.8384, 0.2461, 0.8391, 0.2461, 0.8307, 0.7897, 0.7951, 0.777, 0.796, 0.781, 0.7917, 0.7895, 0.7911, 0.262, 0.8429, 0.2437, 0.8439, 0.2461, 0.8391, 0.2583, 0.8384, 0.262, 0.8305, 0.262, 0.8429, 0.2583, 0.8384, 0.2583, 0.8301, 0.262, 0.818, 0.262, 0.8305, 0.2583, 0.8301, 0.2583, 0.8218, 0.8024, 0.7943, 0.7897, 0.7951, 0.7895, 0.7911, 0.7979, 0.7906, 0.2583, 0.8218, 0.2583, 0.8301, 0.2461, 0.8307, 0.2461, 0.8224, 0.8076, 0.8009, 0.7901, 0.8021, 0.7897, 0.7951, 0.8024, 0.7943, 0.9592, 0.07981, 0.9766, 0.08091, 0.976, 0.08692, 0.9633, 0.08611, 0.9576, 0.001296, 0.9759, 0.009988, 0.9766, 0.08091, 0.9592, 0.07981, 0.8767, 0.7575, 0.8883, 0.7574, 0.8914, 0.7849, 0.8792, 0.7842, 0.8067, 0.8754, 0.7884, 0.8799, 0.7901, 0.8021, 0.8076, 0.8009, 0.8076, 0.8941, 0.8005, 0.9157, 0.7882, 0.918, 0.7883, 0.8989, 0.2946, 0.06193, 0.3081, 0.06279, 0.3166, 0.1717, 0.2868, 0.1668, 0.1562, 0.3534, 0.1566, 0.3415, 0.2654, 0.3456, 0.2654, 0.3771, 0.2879, 0.2021, 0.3204, 0.2049, 0.3205, 0.2285, 0.2893, 0.225, 0.8454, 0.4248, 0.8796, 0.4237, 0.8795, 0.4459, 0.8469, 0.4476, 0.2931, 0.3601, 0.3158, 0.3632, 0.3099, 0.5325, 0.2922, 0.5302, 0.8583, 0.5685, 0.8858, 0.5673, 0.8863, 0.5838, 0.8613, 0.5849, 0.8613, 0.5849, 0.8863, 0.5838, 0.8883, 0.7574, 0.8767, 0.7575, 0.2908, 0.3335, 0.3167, 0.3369, 0.3162, 0.3475, 0.2913, 0.3439, 0.2913, 0.3439, 0.3162, 0.3475, 0.3158, 0.3632, 0.2931, 0.3601, 0.8469, 0.4476, 0.8795, 0.4459, 0.8854, 0.5567, 0.8568, 0.558, 0.8568, 0.558, 0.8854, 0.5567, 0.8858, 0.5673, 0.8583, 0.5685, 0.8517, 0.3983, 0.8828, 0.3979, 0.8796, 0.4237, 0.8454, 0.4248, 0.2893, 0.225, 0.3205, 0.2285, 0.3167, 0.3369, 0.2908, 0.3335, 0.07027, 0.3237, 0.07046, 0.3118, 0.1029, 0.3206, 0.1026, 0.3348, 0.5045, 0.6021, 0.4882, 0.5989, 0.4895, 0.5665, 0.5073, 0.5689, 0.2721, 0.007882, 0.287, 0.01101, 0.3081, 0.06279, 0.2946, 0.06193, 0.1026, 0.3348, 0.1029, 0.3206, 0.1566, 0.3415, 0.1562, 0.3534, 0.7057, 0.6357, 0.7091, 0.6673, 0.6914, 0.6645, 0.6948, 0.6339, 0.2875, 0.1761, 0.3179, 0.1814, 0.3204, 0.2049, 0.2879, 0.2021, 0.6146, 0.9719, 0.6001, 0.9725, 0.6015, 0.9357, 0.6162, 0.9344, 0.7803, 0.2772, 0.756, 0.2561, 0.7599, 0.2467, 0.7823, 0.2542, 0.04775, 0.3446, 0.02575, 0.3649, 0.02639, 0.3267, 0.04816, 0.3195, 0.2868, 0.1668, 0.3166, 0.1717, 0.3179, 0.1814, 0.2875, 0.1761, 0.6318, 0.9714, 0.6146, 0.9719, 0.6162, 0.9344, 0.6334, 0.9332, 0.8067, 0.8754, 0.8076, 0.8941, 0.7883, 0.8989, 0.7884, 0.8799, 0.5852, 0.04429, 0.5704, 0.04304, 0.5739, 0.01549, 0.5904, 0.01665, 0.7884, 0.8799, 0.7883, 0.8989, 0.7707, 0.901, 0.77, 0.8843, 0.5402, 0.5173, 0.5208, 0.5161, 0.5488, 0.4105, 0.5753, 0.4124, 0.5887, 0.3782, 0.5551, 0.3757, 0.5567, 0.3529, 0.5904, 0.356, 0.8451, 0.02211, 0.8909, 0.01461, 0.8942, 0.0371, 0.8485, 0.04505, 0.5757, 0.2173, 0.5534, 0.2158, 0.5704, 0.04304, 0.5852, 0.04429, 0.871, 0.1792, 0.9021, 0.1739, 0.9248, 0.3452, 0.9107, 0.349, 0.9107, 0.349, 0.9248, 0.3452, 0.9328, 0.3732, 0.9146, 0.376, 0.8659, 0.1633, 0.8993, 0.1577, 0.9021, 0.1739, 0.871, 0.1792, 0.5759, 0.234, 0.5523, 0.2323, 0.5534, 0.2158, 0.5757, 0.2173, 0.5756, 0.2446, 0.5515, 0.2429, 0.5523, 0.2323, 0.5759, 0.234, 0.8632, 0.153, 0.8976, 0.1473, 0.8993, 0.1577, 0.8659, 0.1633, 0.8485, 0.04505, 0.8942, 0.0371, 0.8976, 0.1473, 0.8632, 0.153, 0.5904, 0.356, 0.5567, 0.3529, 0.5515, 0.2429, 0.5756, 0.2446, 0.5843, 0.4029, 0.5529, 0.4011, 0.5551, 0.3757, 0.5887, 0.3782, 0.8084, 0.6683, 0.8227, 0.6591, 0.8104, 0.7221, 0.8096, 0.7197, 0.7418, 0.9425, 0.7553, 0.9434, 0.7546, 0.9529, 0.7447, 0.9522, 0.6403, 0.6272, 0.6273, 0.6284, 0.6267, 0.6189, 0.6363, 0.6181, 0.45, 0.5611, 0.45, 0.5513, 0.4531, 0.5513, 0.4531, 0.5611, 0.7378, 0.9077, 0.7517, 0.9086, 0.7553, 0.9434, 0.7418, 0.9425, 0.6372, 0.67, 0.6235, 0.6712, 0.6273, 0.6284, 0.6403, 0.6272, 0.633, 0.6802, 0.625, 0.6812, 0.6235, 0.6712, 0.6372, 0.67, 0.7456, 0.8825, 0.7538, 0.8835, 0.7517, 0.9086, 0.7378, 0.9077, 0.6306, 0.6913, 0.6235, 0.6921, 0.625, 0.6812, 0.633, 0.6802, 0.7473, 0.8789, 0.753, 0.8797, 0.7538, 0.8835, 0.7456, 0.8825, 0.7422, 0.7457, 0.7553, 0.7469, 0.7541, 0.7546, 0.7413, 0.7533, 0.6403, 0.8187, 0.6261, 0.82, 0.6245, 0.8122, 0.6385, 0.8107, 0.7309, 0.6618, 0.7473, 0.6711, 0.7553, 0.7469, 0.7422, 0.7457, 0.635, 0.895, 0.6177, 0.8969, 0.6261, 0.82, 0.6403, 0.8187, 0.6385, 0.8107, 0.6245, 0.8122, 0.6235, 0.6921, 0.6306, 0.6913, 0.7413, 0.7533, 0.7541, 0.7546, 0.753, 0.8797, 0.7473, 0.8789, 0.5374, 0.6036, 0.5219, 0.597, 0.5239, 0.5705, 0.5397, 0.5714, 0.5397, 0.5714, 0.5239, 0.5705, 0.5208, 0.5161, 0.5402, 0.5173, 0.2124, 0.8842, 0.2084, 0.848, 0.2191, 0.8432, 0.2221, 0.8878, 0.5753, 0.4124, 0.5488, 0.4105, 0.5529, 0.4011, 0.5843, 0.4029, 0.2221, 0.8878, 0.2191, 0.8432, 0.2428, 0.843, 0.2385, 0.8935, 0.6334, 0.9332, 0.6162, 0.9344, 0.6177, 0.8969, 0.635, 0.895, 0.03512, 0.9064, 0.05155, 0.9066, 0.05116, 0.9227, 0.03476, 0.9279, 0.03377, 0.8615, 0.03413, 0.8324, 0.05067, 0.8326, 0.0503, 0.8616, 0.03413, 0.8324, 0.03526, 0.7926, 0.05179, 0.7928, 0.05067, 0.8326, 0.03512, 0.9064, 0.03377, 0.8615, 0.0503, 0.8616, 0.05155, 0.9066, 0.9168, 0.9351, 0.9564, 0.9374, 0.9564, 0.9532, 0.9168, 0.951, 0.4468, 0.5611, 0.4468, 0.5513, 0.45, 0.5513, 0.45, 0.5611, 0.07027, 0.3237, 0.04775, 0.3446, 0.04816, 0.3195, 0.07046, 0.3118, 0.8069, 0.2991, 0.7803, 0.2772, 0.7823, 0.2542, 0.807, 0.2624, 0.0512, 0.02078, 0.04789, 0.02077, 0.04891, 0.01152, 0.05209, 0.01152, 0.4468, 0.5513, 0.4468, 0.5415, 0.45, 0.5415, 0.45, 0.5513, 0.2635, 0.8172, 0.2536, 0.8172, 0.2527, 0.7912, 0.2578, 0.791, 0.8223, 0.8712, 0.8153, 0.8712, 0.8157, 0.8528, 0.8199, 0.8528, 0.4546, 0.5812, 0.4546, 0.5863, 0.4468, 0.5863, 0.4468, 0.5821, 0.2436, 0.8668, 0.2444, 0.8559, 0.2594, 0.8546, 0.2594, 0.8645, 0.8107, 0.8182, 0.8195, 0.8217, 0.8153, 0.8247, 0.8085, 0.8251, 0.04978, 0.05557, 0.04361, 0.05956, 0.04789, 0.02077, 0.0512, 0.02078, 0.8166, 0.783, 0.8134, 0.7833, 0.8124, 0.7736, 0.8155, 0.7734, 0.8283, 0.8251, 0.8195, 0.8217, 0.8134, 0.7833, 0.8166, 0.783, 0.7958, 0.0204, 0.7852, 0.02011, 0.7861, 0.01322, 0.7972, 0.009574, 0.0598, 0.08079, 0.04855, 0.07722, 0.04361, 0.05956, 0.04978, 0.05557, 0.06334, 0.2172, 0.04816, 0.2151, 0.04823, 0.2071, 0.06492, 0.2093, 0.8012, 0.1485, 0.7853, 0.1507, 0.7852, 0.143, 0.8025, 0.1408, 0.07066, 0.2999, 0.04858, 0.2945, 0.04816, 0.2151, 0.06334, 0.2172, 0.807, 0.2257, 0.7843, 0.2311, 0.7853, 0.1507, 0.8012, 0.1485, 0.8025, 0.1408, 0.7852, 0.143, 0.7852, 0.02011, 0.7958, 0.0204, 0.05818, 0.08465, 0.04838, 0.08494, 0.04855, 0.07722, 0.0598, 0.08079, 0.807, 0.2624, 0.7823, 0.2542, 0.7843, 0.2311, 0.807, 0.2257, 0.07046, 0.3118, 0.04816, 0.3195, 0.04858, 0.2945, 0.07066, 0.2999, 0.06492, 0.2093, 0.04823, 0.2071, 0.04838, 0.08494, 0.05818, 0.08465, 0.02951, 0.3961, 0.02575, 0.3649, 0.04775, 0.3446, 0.05192, 0.3963, 0.8069, 0.2991, 0.8006, 0.3275, 0.775, 0.3268, 0.7803, 0.2772, 0.1715, 0.8595, 0.2024, 0.8584, 0.2024, 0.8874, 0.1715, 0.8885, 0.9567, 0.8618, 0.9944, 0.864, 0.9824, 0.8932, 0.9576, 0.9006, 0.1715, 0.8885, 0.2024, 0.8874, 0.1956, 0.9181, 0.1698, 0.928, 0.1668, 0.8139, 0.1999, 0.8136, 0.2024, 0.8584, 0.1715, 0.8595, 0.2369, 0.9217, 0.2046, 0.9217, 0.218, 0.8958, 0.2511, 0.898, 0.9138, 0.8619, 0.8711, 0.8675, 0.8726, 0.8372, 0.9138, 0.8331, 0.996, 0.9669, 0.9842, 0.9915, 0.9564, 0.9986, 0.9564, 0.9691, 0.9537, 0.7929, 0.9775, 0.7984, 0.9944, 0.8348, 0.9558, 0.8327, 0.9138, 0.8331, 0.8726, 0.8372, 0.8748, 0.7927, 0.9025, 0.8009, 0.8974, 0.9049, 0.8699, 0.9218, 0.8711, 0.8675, 0.9138, 0.8619, 0.9558, 0.8327, 0.9944, 0.8348, 0.9944, 0.864, 0.9567, 0.8618, 0.9817, 0.909, 0.996, 0.9351, 0.9564, 0.9374, 0.9564, 0.9037, 0.996, 0.951, 0.996, 0.9669, 0.9564, 0.9691, 0.9564, 0.9532, 0.6914, 0.7293, 0.7087, 0.7293, 0.7135, 0.7576, 0.6956, 0.7528, 0.007955, 0.3957, 0.02951, 0.3961, 0.02575, 0.4262, 0.003922, 0.4239, 0.1172, 0.8222, 0.1353, 0.8146, 0.1388, 0.8599, 0.1039, 0.8596, 0.1511, 0.8142, 0.1668, 0.8139, 0.1715, 0.8595, 0.1552, 0.8597, 0.1039, 0.8886, 0.1388, 0.8889, 0.1371, 0.9284, 0.1106, 0.917, 0.1552, 0.8887, 0.1715, 0.8885, 0.1698, 0.928, 0.1534, 0.9282, 0.1039, 0.8596, 0.1388, 0.8599, 0.1388, 0.8889, 0.1039, 0.8886, 0.1552, 0.8597, 0.1715, 0.8595, 0.1715, 0.8885, 0.1552, 0.8887, 0.7803, 0.3772, 0.756, 0.3979, 0.7516, 0.3269, 0.775, 0.3268, 0.1511, 0.8142, 0.1516, 0.7982, 0.1676, 0.7926, 0.1668, 0.8139, 0.8285, 0.3517, 0.8069, 0.3572, 0.8006, 0.3275, 0.8221, 0.3273, 0.5291, 0.8204, 0.529, 0.842, 0.4696, 0.842, 0.4774, 0.8205, 0.5876, 0.6967, 0.5708, 0.6986, 0.5701, 0.6787, 0.5809, 0.6769, 0.545, 0.8651, 0.5467, 0.8882, 0.4607, 0.8866, 0.4651, 0.8643, 0.05192, 0.3963, 0.07432, 0.3965, 0.07027, 0.4689, 0.04775, 0.4479, 0.4143, 0.1717, 0.4129, 0.1814, 0.3819, 0.1867, 0.3839, 0.1766, 0.04823, 0.5848, 0.04838, 0.706, 0.03911, 0.7057, 0.03206, 0.587, 0.04816, 0.4726, 0.04858, 0.4974, 0.02702, 0.5027, 0.02639, 0.4645, 0.7823, 0.4011, 0.7843, 0.425, 0.7639, 0.4199, 0.7599, 0.4089, 0.4218, 0.5846, 0.4234, 0.6221, 0.4087, 0.6201, 0.4072, 0.5833, 0.4129, 0.1814, 0.4104, 0.2049, 0.377, 0.2077, 0.3819, 0.1867, 0.5135, 0.7925, 0.513, 0.8159, 0.4609, 0.8157, 0.4679, 0.7894, 0.6749, 0.202, 0.6792, 0.2114, 0.6492, 0.2139, 0.65, 0.2046, 0.3839, 0.1766, 0.3819, 0.1867, 0.3651, 0.1924, 0.3651, 0.1822, 0.5843, 0.6454, 0.5666, 0.6481, 0.5772, 0.6167, 0.5876, 0.6138, 0.5188, 0.7819, 0.5135, 0.7925, 0.4679, 0.7894, 0.4819, 0.7779, 0.5208, 0.6186, 0.5176, 0.6716, 0.479, 0.6747, 0.4768, 0.6215, 0.1029, 0.4714, 0.1566, 0.4508, 0.157, 0.4617, 0.1031, 0.4849, 0.4232, 0.01413, 0.4058, 0.06364, 0.3636, 0.06803, 0.3626, 0.01847, 0.649, 0.04215, 0.6505, 0.09656, 0.6319, 0.09845, 0.6339, 0.04376, 0.4399, 0.01101, 0.4199, 0.06279, 0.4058, 0.06364, 0.4232, 0.01413, 0.1067, 0.3965, 0.1604, 0.3967, 0.1562, 0.4399, 0.1026, 0.4579, 0.07432, 0.3965, 0.1067, 0.3965, 0.1026, 0.4579, 0.07027, 0.4689, 0.6174, 0.01383, 0.6197, 0.04632, 0.6054, 0.04888, 0.6034, 0.01704, 0.6464, 0.01564, 0.649, 0.04215, 0.6339, 0.04376, 0.6314, 0.01062, 0.756, 0.3979, 0.7243, 0.387, 0.721, 0.3272, 0.7516, 0.3269, 0.07046, 0.4802, 0.1029, 0.4714, 0.1031, 0.4849, 0.07066, 0.4915, 0.5467, 0.8882, 0.5478, 0.9186, 0.4607, 0.9186, 0.4607, 0.8866, 0.04838, 0.706, 0.04855, 0.7134, 0.0373, 0.7169, 0.03911, 0.7057, 0.6757, 0.8162, 0.6747, 0.6911, 0.6808, 0.6903, 0.6889, 0.8149, 0.7852, 0.5138, 0.7852, 0.637, 0.7769, 0.6374, 0.7701, 0.5118, 0.4302, 0.7069, 0.4292, 0.8269, 0.4247, 0.826, 0.4188, 0.7054, 0.4234, 0.6221, 0.4318, 0.6991, 0.4201, 0.6978, 0.4087, 0.6201, 0.7843, 0.425, 0.7853, 0.5063, 0.7717, 0.5043, 0.7639, 0.4199, 0.669, 0.8997, 0.6769, 0.8239, 0.6904, 0.8228, 0.6853, 0.9055, 0.04858, 0.4974, 0.04816, 0.577, 0.03352, 0.5792, 0.02702, 0.5027, 0.4318, 0.6991, 0.4302, 0.7069, 0.4188, 0.7054, 0.4201, 0.6978, 0.7853, 0.5063, 0.7852, 0.5138, 0.7701, 0.5118, 0.7717, 0.5043, 0.6769, 0.8239, 0.6757, 0.8162, 0.6889, 0.8149, 0.6904, 0.8228, 0.04816, 0.577, 0.04823, 0.5848, 0.03206, 0.587, 0.03352, 0.5792, 0.04855, 0.7134, 0.04361, 0.7313, 0.03745, 0.7273, 0.0373, 0.7169, 0.6747, 0.6911, 0.6754, 0.6873, 0.6836, 0.6864, 0.6808, 0.6903, 0.7852, 0.637, 0.7861, 0.6444, 0.7749, 0.6409, 0.7769, 0.6374, 0.4292, 0.8269, 0.4307, 0.8378, 0.4228, 0.8368, 0.4247, 0.826, 0.7002, 0.808, 0.7069, 0.7693, 0.7102, 0.7695, 0.7091, 0.8046, 0.6754, 0.6873, 0.6733, 0.6622, 0.6872, 0.6612, 0.6836, 0.6864, 0.6672, 0.6882, 0.6515, 0.6768, 0.6602, 0.6699, 0.6594, 0.6631, 0.4307, 0.8378, 0.4291, 0.8479, 0.4154, 0.8468, 0.4228, 0.8368, 0.7069, 0.7693, 0.7081, 0.7595, 0.7112, 0.7597, 0.7102, 0.7695, 0.4291, 0.8479, 0.433, 0.8907, 0.4199, 0.8895, 0.4154, 0.8468, 0.04361, 0.7313, 0.04789, 0.7702, 0.04458, 0.7702, 0.03745, 0.7273, 0.6733, 0.6622, 0.6769, 0.6273, 0.6904, 0.6264, 0.6872, 0.6612, 0.4164, 0.848, 0.4066, 0.8662, 0.3987, 0.8662, 0.4075, 0.8401, 0.7002, 0.808, 0.7044, 0.8109, 0.6975, 0.8105, 0.6914, 0.8113, 0.4154, 0.8468, 0.4164, 0.848, 0.4075, 0.8401, 0.4228, 0.8368, 0.708, 0.8493, 0.6914, 0.8482, 0.6914, 0.8383, 0.708, 0.8384, 0.4545, 0.5967, 0.4468, 0.5968, 0.4468, 0.5926, 0.4545, 0.5916, 0.6983, 0.8785, 0.6979, 0.8609, 0.7021, 0.8609, 0.7052, 0.8785, 0.6515, 0.6768, 0.6418, 0.6514, 0.6496, 0.6515, 0.6602, 0.6699, 0.7013, 0.8376, 0.7026, 0.8127, 0.7077, 0.8129, 0.7112, 0.8376, 0.45, 0.5712, 0.4531, 0.5713, 0.4531, 0.5808, 0.45, 0.5807, 0.433, 0.8907, 0.4324, 0.9001, 0.4228, 0.8993, 0.4199, 0.8895, 0.04789, 0.7702, 0.04891, 0.7791, 0.04574, 0.7791, 0.04458, 0.7702, 0.6769, 0.6273, 0.6762, 0.6179, 0.6861, 0.6171, 0.6904, 0.6264, 0.5678, 0.7528, 0.569, 0.7015, 0.5809, 0.7024, 0.5686, 0.7504, 0.4103, 0.2285, 0.4152, 0.3369, 0.3886, 0.3382, 0.3781, 0.2306, 0.6792, 0.2114, 0.6813, 0.2368, 0.6492, 0.24, 0.6492, 0.2139, 0.9169, 0.7855, 0.9172, 0.76, 0.932, 0.7577, 0.9369, 0.7841, 0.9681, 0.7842, 0.9656, 0.7585, 0.9988, 0.7589, 0.9988, 0.7838, 0.3819, 0.1867, 0.377, 0.2077, 0.3652, 0.2095, 0.3651, 0.1924, 0.9678, 0.6254, 0.9682, 0.6148, 0.9953, 0.6154, 0.9959, 0.626, 0.6837, 0.2596, 0.6767, 0.3696, 0.6544, 0.3721, 0.6511, 0.2631, 0.3377, 0.8965, 0.3411, 0.7863, 0.3771, 0.7916, 0.385, 0.9041, 0.9653, 0.7362, 0.9678, 0.6254, 0.9959, 0.626, 0.9974, 0.7367, 0.4158, 0.3475, 0.4168, 0.3632, 0.3934, 0.3642, 0.3902, 0.3484, 0.3411, 0.7863, 0.3428, 0.7759, 0.3778, 0.781, 0.3771, 0.7916, 0.4152, 0.3369, 0.4158, 0.3475, 0.3902, 0.3484, 0.3886, 0.3382, 0.6767, 0.3696, 0.6776, 0.3802, 0.6558, 0.3826, 0.6544, 0.3721, 0.9684, 0.5983, 0.9683, 0.4247, 0.9823, 0.4259, 0.9931, 0.5988, 0.6776, 0.3802, 0.679, 0.3967, 0.6585, 0.3991, 0.6558, 0.3826, 0.9682, 0.6148, 0.9684, 0.5983, 0.9931, 0.5988, 0.9953, 0.6154, 0.3428, 0.7759, 0.3453, 0.7596, 0.378, 0.7644, 0.3778, 0.781, 0.367, 0.5884, 0.375, 0.5605, 0.3962, 0.5653, 0.3875, 0.5912, 0.3453, 0.7596, 0.367, 0.5884, 0.3875, 0.5912, 0.378, 0.7644, 0.4168, 0.3632, 0.4271, 0.5325, 0.4089, 0.5333, 0.3934, 0.3642, 0.679, 0.3967, 0.6963, 0.5694, 0.6815, 0.5712, 0.6585, 0.3991, 0.9656, 0.7585, 0.9653, 0.7362, 0.9974, 0.7367, 0.9988, 0.7589, 0.3341, 0.9189, 0.3377, 0.8965, 0.385, 0.9041, 0.3962, 0.9284, 0.6813, 0.2368, 0.6837, 0.2596, 0.6511, 0.2631, 0.6492, 0.24, 0.4104, 0.2049, 0.4103, 0.2285, 0.3781, 0.2306, 0.377, 0.2077, 0.5176, 0.6716, 0.5188, 0.7819, 0.4819, 0.7779, 0.479, 0.6747, 0.1566, 0.4508, 0.2654, 0.4485, 0.2654, 0.4796, 0.157, 0.4617, 0.4058, 0.06364, 0.3839, 0.1766, 0.3651, 0.1822, 0.3636, 0.06803, 0.6505, 0.09656, 0.6749, 0.202, 0.65, 0.2046, 0.6319, 0.09845, 0.4199, 0.06279, 0.4143, 0.1717, 0.3839, 0.1766, 0.4058, 0.06364, 0.1604, 0.3967, 0.2646, 0.397, 0.2654, 0.4174, 0.1562, 0.4399, 0.7883, 0.6784, 0.7707, 0.6764, 0.7747, 0.6596, 0.7882, 0.6594, 0.7884, 0.6975, 0.7901, 0.7753, 0.7726, 0.7741, 0.77, 0.693, 0.6963, 0.5694, 0.7003, 0.597, 0.6835, 0.5983, 0.6815, 0.5712, 0.9683, 0.4247, 0.971, 0.3972, 0.9846, 0.3979, 0.9823, 0.4259, 0.2776, 0.572, 0.2712, 0.5675, 0.2741, 0.5493, 0.2816, 0.547, 0.5679, 0.898, 0.5687, 0.8271, 0.5861, 0.826, 0.5861, 0.8981, 0.6835, 0.5983, 0.6026, 0.6038, 0.6008, 0.5786, 0.6815, 0.5712, 0.3519, 0.5844, 0.2776, 0.572, 0.2816, 0.547, 0.3563, 0.5575, 0.8269, 0.827, 0.8244, 0.8309, 0.8122, 0.8305, 0.8085, 0.8263, 0.5687, 0.8271, 0.5681, 0.8211, 0.5807, 0.8202, 0.5861, 0.826, 0.6026, 0.6038, 0.5955, 0.6014, 0.5942, 0.583, 0.6008, 0.5786, 0.7901, 0.7753, 0.7897, 0.7822, 0.777, 0.7813, 0.7726, 0.7741, 0.8122, 0.8388, 0.8244, 0.8393, 0.8244, 0.8477, 0.8122, 0.8472, 0.7897, 0.7822, 0.7895, 0.7862, 0.781, 0.7856, 0.777, 0.7813, 0.8085, 0.8514, 0.8122, 0.8472, 0.8244, 0.8477, 0.8269, 0.8521, 0.8085, 0.8388, 0.8122, 0.8388, 0.8122, 0.8472, 0.8085, 0.8514, 0.8085, 0.8263, 0.8122, 0.8305, 0.8122, 0.8388, 0.8085, 0.8388, 0.8024, 0.783, 0.7979, 0.7867, 0.7895, 0.7862, 0.7897, 0.7822, 0.8122, 0.8305, 0.8244, 0.8309, 0.8244, 0.8393, 0.8122, 0.8388, 0.8076, 0.7764, 0.8024, 0.783, 0.7897, 0.7822, 0.7901, 0.7753, 0.5512, 0.8282, 0.5554, 0.8219, 0.5681, 0.8211, 0.5687, 0.8271, 0.5496, 0.9067, 0.5512, 0.8282, 0.5687, 0.8271, 0.5679, 0.898, 0.956, 0.4248, 0.9587, 0.398, 0.971, 0.3972, 0.9683, 0.4247, 0.8067, 0.7019, 0.8076, 0.7764, 0.7901, 0.7753, 0.7884, 0.6975, 0.8076, 0.6832, 0.7883, 0.6784, 0.7882, 0.6594, 0.8005, 0.6616, 0.434, 0.06193, 0.4448, 0.1668, 0.4143, 0.1717, 0.4199, 0.06279, 0.1562, 0.4399, 0.2654, 0.4174, 0.2654, 0.4485, 0.1566, 0.4508, 0.4438, 0.2021, 0.4428, 0.225, 0.4103, 0.2285, 0.4104, 0.2049, 0.932, 0.7577, 0.9321, 0.7349, 0.9653, 0.7362, 0.9656, 0.7585, 0.4409, 0.3601, 0.4457, 0.5302, 0.4271, 0.5325, 0.4168, 0.3632, 0.9405, 0.6139, 0.9432, 0.5974, 0.9684, 0.5983, 0.9682, 0.6148, 0.9432, 0.5974, 0.956, 0.4248, 0.9683, 0.4247, 0.9684, 0.5983, 0.4426, 0.3335, 0.4423, 0.3439, 0.4158, 0.3475, 0.4152, 0.3369, 0.4423, 0.3439, 0.4409, 0.3601, 0.4168, 0.3632, 0.4158, 0.3475, 0.9321, 0.7349, 0.9392, 0.6244, 0.9678, 0.6254, 0.9653, 0.7362, 0.9392, 0.6244, 0.9405, 0.6139, 0.9682, 0.6148, 0.9678, 0.6254, 0.9369, 0.7841, 0.932, 0.7577, 0.9656, 0.7585, 0.9681, 0.7842, 0.4428, 0.225, 0.4426, 0.3335, 0.4152, 0.3369, 0.4103, 0.2285, 0.07027, 0.4689, 0.1026, 0.4579, 0.1029, 0.4714, 0.07046, 0.4802, 0.6314, 0.01062, 0.6339, 0.04376, 0.6197, 0.04632, 0.6174, 0.01383, 0.4566, 0.007882, 0.434, 0.06193, 0.4199, 0.06279, 0.4399, 0.01101, 0.1026, 0.4579, 0.1562, 0.4399, 0.1566, 0.4508, 0.1029, 0.4714, 0.5809, 0.6769, 0.5701, 0.6787, 0.5666, 0.6481, 0.5843, 0.6454, 0.444, 0.1761, 0.4438, 0.2021, 0.4104, 0.2049, 0.4129, 0.1814, 0.4203, 0.5471, 0.4218, 0.5846, 0.4072, 0.5833, 0.4057, 0.5465, 0.7803, 0.3772, 0.7823, 0.4011, 0.7599, 0.4089, 0.756, 0.3979, 0.04775, 0.4479, 0.04816, 0.4726, 0.02639, 0.4645, 0.02575, 0.4262, 0.4448, 0.1668, 0.444, 0.1761, 0.4129, 0.1814, 0.4143, 0.1717, 0.4374, 0.5476, 0.4391, 0.5858, 0.4218, 0.5846, 0.4203, 0.5471, 0.8067, 0.7019, 0.7884, 0.6975, 0.7883, 0.6784, 0.8076, 0.6832, 0.713, 0.5681, 0.7176, 0.5958, 0.7003, 0.597, 0.6963, 0.5694, 0.7884, 0.6975, 0.77, 0.693, 0.7707, 0.6764, 0.7883, 0.6784, 0.6716, 0.09529, 0.7022, 0.2, 0.6749, 0.202, 0.6505, 0.09656, 0.5562, 0.6685, 0.5557, 0.786, 0.5188, 0.7819, 0.5176, 0.6716, 0.7157, 0.2342, 0.7176, 0.2564, 0.6837, 0.2596, 0.6813, 0.2368, 0.2855, 0.9107, 0.2891, 0.8878, 0.3377, 0.8965, 0.3341, 0.9189, 0.7027, 0.3952, 0.713, 0.5681, 0.6963, 0.5694, 0.679, 0.3967, 0.3115, 0.7538, 0.3519, 0.5844, 0.367, 0.5884, 0.3453, 0.7596, 0.3519, 0.5844, 0.3563, 0.5575, 0.375, 0.5605, 0.367, 0.5884, 0.3065, 0.7697, 0.3115, 0.7538, 0.3453, 0.7596, 0.3428, 0.7759, 0.7025, 0.3785, 0.7027, 0.3952, 0.679, 0.3967, 0.6776, 0.3802, 0.7022, 0.3679, 0.7025, 0.3785, 0.6776, 0.3802, 0.6767, 0.3696, 0.3039, 0.78, 0.3065, 0.7697, 0.3428, 0.7759, 0.3411, 0.7863, 0.2891, 0.8878, 0.3039, 0.78, 0.3411, 0.7863, 0.3377, 0.8965, 0.7176, 0.2564, 0.7022, 0.3679, 0.6767, 0.3696, 0.6837, 0.2596, 0.7115, 0.2095, 0.7157, 0.2342, 0.6813, 0.2368, 0.6792, 0.2114, 0.5665, 0.8042, 0.5678, 0.7528, 0.5686, 0.7504, 0.5809, 0.8134, 0.6635, 0.6283, 0.6663, 0.6186, 0.6762, 0.6179, 0.6769, 0.6273, 0.446, 0.8918, 0.442, 0.901, 0.4324, 0.9001, 0.433, 0.8907, 0.45, 0.5618, 0.4531, 0.5618, 0.4531, 0.5713, 0.45, 0.5712, 0.6594, 0.6631, 0.6635, 0.6283, 0.6769, 0.6273, 0.6733, 0.6622, 0.4429, 0.849, 0.446, 0.8918, 0.433, 0.8907, 0.4291, 0.8479, 0.4386, 0.8388, 0.4429, 0.849, 0.4291, 0.8479, 0.4307, 0.8378, 0.6672, 0.6882, 0.6594, 0.6631, 0.6733, 0.6622, 0.6754, 0.6873, 0.4362, 0.8278, 0.4386, 0.8388, 0.4307, 0.8378, 0.4292, 0.8269, 0.669, 0.6919, 0.6672, 0.6882, 0.6754, 0.6873, 0.6747, 0.6911, 0.6639, 0.8251, 0.6629, 0.8175, 0.6757, 0.8162, 0.6769, 0.8239, 0.446, 0.7004, 0.4441, 0.7083, 0.4302, 0.7069, 0.4318, 0.6991, 0.6526, 0.909, 0.6639, 0.8251, 0.6769, 0.8239, 0.669, 0.8997, 0.4407, 0.624, 0.446, 0.7004, 0.4318, 0.6991, 0.4234, 0.6221, 0.4441, 0.7083, 0.4362, 0.8278, 0.4292, 0.8269, 0.4302, 0.7069, 0.6629, 0.8175, 0.669, 0.6919, 0.6747, 0.6911, 0.6757, 0.8162, 0.6629, 0.008924, 0.6664, 0.04116, 0.649, 0.04215, 0.6464, 0.01564, 0.6664, 0.04116, 0.6716, 0.09529, 0.6505, 0.09656, 0.649, 0.04215, 0.5648, 0.6156, 0.5562, 0.6685, 0.5176, 0.6716, 0.5208, 0.6186, 0.5557, 0.786, 0.5592, 0.7956, 0.5135, 0.7925, 0.5188, 0.7819, 0.7022, 0.2, 0.7115, 0.2095, 0.6792, 0.2114, 0.6749, 0.202, 0.5592, 0.7956, 0.5648, 0.8119, 0.513, 0.8159, 0.5135, 0.7925, 0.4391, 0.5858, 0.4407, 0.624, 0.4234, 0.6221, 0.4218, 0.5846, 0.1353, 0.8146, 0.1356, 0.7932, 0.1516, 0.7982, 0.1511, 0.8142, 0.1388, 0.8599, 0.1552, 0.8597, 0.1552, 0.8887, 0.1388, 0.8889, 0.1388, 0.8889, 0.1552, 0.8887, 0.1534, 0.9282, 0.1371, 0.9284, 0.1353, 0.8146, 0.1511, 0.8142, 0.1552, 0.8597, 0.1388, 0.8599, 0.996, 0.9351, 0.996, 0.951, 0.9564, 0.9532, 0.9564, 0.9374, 0.4468, 0.5617, 0.45, 0.5618, 0.45, 0.5712, 0.4468, 0.5712, 0.07027, 0.4689, 0.07046, 0.4802, 0.04816, 0.4726, 0.04775, 0.4479, 0.8069, 0.3572, 0.807, 0.394, 0.7823, 0.4011, 0.7803, 0.3772, 0.0512, 0.7702, 0.05209, 0.7791, 0.04891, 0.7791, 0.04789, 0.7702, 0.4468, 0.5712, 0.45, 0.5712, 0.45, 0.5807, 0.4468, 0.5807, 0.6914, 0.8376, 0.6975, 0.8125, 0.7026, 0.8127, 0.7013, 0.8376, 0.6913, 0.8785, 0.6936, 0.8609, 0.6979, 0.8609, 0.6983, 0.8785, 0.4545, 0.6018, 0.4468, 0.601, 0.4468, 0.5968, 0.4545, 0.5967, 0.708, 0.8603, 0.6914, 0.8582, 0.6914, 0.8482, 0.708, 0.8493, 0.7091, 0.8046, 0.7112, 0.8113, 0.7044, 0.8109, 0.7002, 0.808, 0.04978, 0.7352, 0.0512, 0.7702, 0.04789, 0.7702, 0.04361, 0.7313, 0.7036, 0.7691, 0.705, 0.7593, 0.7081, 0.7595, 0.7069, 0.7693, 0.6914, 0.8113, 0.7036, 0.7691, 0.7069, 0.7693, 0.7002, 0.808, 0.7958, 0.6373, 0.7972, 0.6479, 0.7861, 0.6444, 0.7852, 0.637, 0.0598, 0.7098, 0.04978, 0.7352, 0.04361, 0.7313, 0.04855, 0.7134, 0.06334, 0.5743, 0.06492, 0.5821, 0.04823, 0.5848, 0.04816, 0.577, 0.8012, 0.509, 0.8025, 0.5166, 0.7852, 0.5138, 0.7853, 0.5063, 0.07066, 0.4915, 0.06334, 0.5743, 0.04816, 0.577, 0.04858, 0.4974, 0.807, 0.4308, 0.8012, 0.509, 0.7853, 0.5063, 0.7843, 0.425, 0.8025, 0.5166, 0.7958, 0.6373, 0.7852, 0.637, 0.7852, 0.5138, 0.05818, 0.7058, 0.0598, 0.7098, 0.04855, 0.7134, 0.04838, 0.706, 0.807, 0.394, 0.807, 0.4308, 0.7843, 0.425, 0.7823, 0.4011, 0.07046, 0.4802, 0.07066, 0.4915, 0.04858, 0.4974, 0.04816, 0.4726, 0.06492, 0.5821, 0.05818, 0.7058, 0.04838, 0.706, 0.04823, 0.5848, 0.02951, 0.3961, 0.05192, 0.3963, 0.04775, 0.4479, 0.02575, 0.4262, 0.529, 0.842, 0.545, 0.8651, 0.4651, 0.8643, 0.4696, 0.842, 0.8069, 0.3572, 0.7803, 0.3772, 0.775, 0.3268, 0.8006, 0.3275])
me_cube_002.materials.append(mat_material_001)
me_cube_002.use_remesh_fix_poles = True
me_cube_002.use_remesh_preserve_attributes = False
me_cube_002.use_mirror_vertex_groups = False
me_cube_002.update()
me_cube_001 = bpy.data.meshes.new('Cube.001')
me_cube_001.from_pydata([(0.7802, -0.936, 0.2708), (0.742, 0.9442, -0.2954), (0.7243, 0.945, 0.2647), (0.5364, -0.8419, 0.8712), (0.4586, 0.643, -0.9942), (0.4852, 0.7818, 0.8253), (0.009987, 0.7266, -1.117), (0.01017, 0.9162, 0.9461), (0.01042, -0.9379, 1.03), (0.007495, 1.07, 0.1943), (0.007902, 1.069, -0.3641), (0.5593, 0.3026, -1.137), (0.7576, 0.3119, 1.038), (0.7581, -0.3168, 1.038), (0.009933, 0.3114, 1.218), (0.009892, -0.3158, 1.219), (0.009936, 0.3995, -1.224), (1.02, 0.3097, -0.2959), (1.022, -0.3092, -0.2853), (1.003, 0.3112, 0.2649), (1.003, -0.3142, 0.2666), (0.5218, -0.0102, -1.131), (0.7584, -0.003388, 1.039), (0.009103, -0.003388, 1.22), (1.021, -0.004238, -0.2926), (1.004, -0.003388, 0.2643), (0.7456, -0.9207, 0.2577), (0.7174, 0.9139, -0.2866), (0.7001, 0.9139, 0.2577), (0.5123, -0.8262, 0.8434), (0.4394, 0.619, -0.9686), (0.4668, 0.7541, 0.8031), (0.5304, 0.2937, -1.111), (0.7311, 0.3024, 1.01), (0.7311, -0.3092, 1.01), (0.9818, 0.3024, -0.2866), (0.9818, -0.3092, -0.2866), (0.9644, 0.3024, 0.2577), (0.9644, -0.3092, 0.2577), (0.4872, -0.007732, -1.111), (0.7311, -0.003388, 1.01), (0.9818, -0.003388, -0.2866), (0.9644, -0.003388, 0.2577), (-0.7802, -0.936, 0.2708), (-0.742, 0.9442, -0.2954), (-0.7243, 0.945, 0.2647), (-0.5364, -0.8419, 0.8712), (-0.4586, 0.643, -0.9942), (-0.4852, 0.7818, 0.8253), (-0.009987, 0.7266, -1.117), (-0.01017, 0.9162, 0.9461), (-0.01042, -0.9379, 1.03), (-0.007495, 1.07, 0.1943), (-0.007902, 1.069, -0.3641), (-0.5593, 0.3026, -1.137), (-0.7576, 0.3119, 1.038), (-0.7581, -0.3168, 1.038), (-0.009933, 0.3114, 1.218), (-0.009892, -0.3158, 1.219), (-0.009936, 0.3995, -1.224), (-1.02, 0.3097, -0.2959), (-1.022, -0.3092, -0.2853), (-1.003, 0.3112, 0.2649), (-1.003, -0.3142, 0.2666), (-0.5218, -0.0102, -1.131), (-0.7584, -0.003388, 1.039), (-0.009103, -0.003388, 1.22), (-1.021, -0.004238, -0.2926), (-1.004, -0.003388, 0.2643), (-0.7456, -0.9207, 0.2577), (-0.7174, 0.9139, -0.2866), (-0.7001, 0.9139, 0.2577), (-0.5123, -0.8262, 0.8434), (-0.4394, 0.619, -0.9686), (-0.4668, 0.7541, 0.8031), (0.0, 0.7003, -1.089), (0.0, 0.8862, 0.9217), (0.0, -0.9246, 0.9938), (0.0, 1.031, 0.1893), (0.0, 1.031, -0.355), (-0.5304, 0.2937, -1.111), (-0.7311, 0.3024, 1.01), (-0.7311, -0.3092, 1.01), (0.0, 0.3024, 1.181), (0.0, -0.3092, 1.181), (0.0, 0.3845, -1.189), (-0.9818, 0.3024, -0.2866), (-0.9818, -0.3092, -0.2866), (-0.9644, 0.3024, 0.2577), (-0.9644, -0.3092, 0.2577), (-0.4872, -0.007732, -1.111), (-0.7311, -0.003388, 1.01), (0.0, -0.003388, 1.181), (-0.9818, -0.003388, -0.2866), (-0.9644, -0.003388, 0.2577)], [], [(9, 7, 5, 2), (20, 13, 3, 0), (13, 15, 8, 3), (6, 10, 1, 4), (10, 9, 2, 1), (5, 7, 14, 12), (22, 23, 15, 13), (6, 4, 11, 16), (4, 1, 17, 11), (2, 5, 12, 19), (25, 22, 13, 20), (1, 2, 19, 17), (24, 25, 20, 18), (17, 19, 25, 24), (19, 12, 22, 25), (11, 17, 24, 21), (12, 14, 23, 22), (78, 28, 31, 76), (38, 26, 29, 34), (34, 29, 77, 84), (75, 30, 27, 79), (79, 27, 28, 78), (31, 33, 83, 76), (40, 34, 84, 92), (75, 85, 32, 30), (30, 32, 35, 27), (28, 37, 33, 31), (42, 38, 34, 40), (27, 35, 37, 28), (41, 36, 38, 42), (35, 41, 42, 37), (37, 42, 40, 33), (32, 39, 41, 35), (33, 40, 92, 83), (9, 10, 79, 78), (7, 9, 78, 76), (0, 3, 29, 26), (3, 8, 77, 29), (8, 15, 84, 77), (10, 6, 75, 79), (20, 0, 26, 38), (11, 21, 39, 32), (14, 7, 76, 83), (15, 23, 92, 84), (6, 16, 85, 75), (24, 18, 36, 41), (16, 11, 32, 85), (18, 20, 38, 36), (23, 14, 83, 92), (21, 24, 41, 39), (52, 45, 48, 50), (63, 43, 46, 56), (56, 46, 51, 58), (49, 47, 44, 53), (53, 44, 45, 52), (48, 55, 57, 50), (65, 56, 58, 66), (49, 59, 54, 47), (47, 54, 60, 44), (45, 62, 55, 48), (68, 63, 56, 65), (44, 60, 62, 45), (67, 61, 63, 68), (60, 67, 68, 62), (62, 68, 65, 55), (54, 64, 67, 60), (55, 65, 66, 57), (78, 76, 74, 71), (89, 82, 72, 69), (82, 84, 77, 72), (75, 79, 70, 73), (79, 78, 71, 70), (74, 76, 83, 81), (91, 92, 84, 82), (75, 73, 80, 85), (73, 70, 86, 80), (71, 74, 81, 88), (94, 91, 82, 89), (70, 71, 88, 86), (93, 94, 89, 87), (86, 88, 94, 93), (88, 81, 91, 94), (80, 86, 93, 90), (81, 83, 92, 91), (52, 78, 79, 53), (50, 76, 78, 52), (43, 69, 72, 46), (46, 72, 77, 51), (51, 77, 84, 58), (53, 79, 75, 49), (63, 89, 69, 43), (54, 80, 90, 64), (57, 83, 76, 50), (58, 84, 92, 66), (49, 75, 85, 59), (67, 93, 87, 61), (59, 85, 80, 54), (61, 87, 89, 63), (66, 92, 83, 57), (64, 90, 93, 67)])
_uv = me_cube_001.uv_layers.new(name='UVMap')
_uv.uv.foreach_set('vector', [0.5219, 0.375, 0.625, 0.375, 0.625, 0.5, 0.5219, 0.5, 0.5219, 0.6667, 0.625, 0.6667, 0.625, 0.75, 0.5219, 0.75, 0.625, 0.6667, 0.75, 0.6667, 0.75, 0.75, 0.625, 0.75, 0.375, 0.375, 0.4583, 0.375, 0.4583, 0.5, 0.375, 0.5, 0.4583, 0.375, 0.5219, 0.375, 0.5219, 0.5, 0.4583, 0.5, 0.625, 0.5, 0.75, 0.5, 0.75, 0.5833, 0.625, 0.5833, 0.625, 0.625, 0.75, 0.625, 0.75, 0.6667, 0.625, 0.6667, 0.25, 0.5, 0.375, 0.5, 0.375, 0.5833, 0.25, 0.5833, 0.375, 0.5, 0.4583, 0.5, 0.4583, 0.5833, 0.375, 0.5833, 0.5219, 0.5, 0.625, 0.5, 0.625, 0.5833, 0.5219, 0.5833, 0.5219, 0.625, 0.625, 0.625, 0.625, 0.6667, 0.5219, 0.6667, 0.4583, 0.5, 0.5219, 0.5, 0.5219, 0.5833, 0.4583, 0.5833, 0.4583, 0.625, 0.5219, 0.625, 0.5219, 0.6667, 0.4583, 0.6667, 0.4583, 0.5833, 0.5219, 0.5833, 0.5219, 0.625, 0.4583, 0.625, 0.5219, 0.5833, 0.625, 0.5833, 0.625, 0.625, 0.5219, 0.625, 0.375, 0.5833, 0.4583, 0.5833, 0.4583, 0.625, 0.375, 0.625, 0.625, 0.5833, 0.75, 0.5833, 0.75, 0.625, 0.625, 0.625, 0.5219, 0.375, 0.5219, 0.5, 0.625, 0.5, 0.625, 0.375, 0.5219, 0.6667, 0.5219, 0.75, 0.625, 0.75, 0.625, 0.6667, 0.625, 0.6667, 0.625, 0.75, 0.75, 0.75, 0.75, 0.6667, 0.375, 0.375, 0.375, 0.5, 0.4583, 0.5, 0.4583, 0.375, 0.4583, 0.375, 0.4583, 0.5, 0.5219, 0.5, 0.5219, 0.375, 0.625, 0.5, 0.625, 0.5833, 0.75, 0.5833, 0.75, 0.5, 0.625, 0.625, 0.625, 0.6667, 0.75, 0.6667, 0.75, 0.625, 0.25, 0.5, 0.25, 0.5833, 0.375, 0.5833, 0.375, 0.5, 0.375, 0.5, 0.375, 0.5833, 0.4583, 0.5833, 0.4583, 0.5, 0.5219, 0.5, 0.5219, 0.5833, 0.625, 0.5833, 0.625, 0.5, 0.5219, 0.625, 0.5219, 0.6667, 0.625, 0.6667, 0.625, 0.625, 0.4583, 0.5, 0.4583, 0.5833, 0.5219, 0.5833, 0.5219, 0.5, 0.4583, 0.625, 0.4583, 0.6667, 0.5219, 0.6667, 0.5219, 0.625, 0.4583, 0.5833, 0.4583, 0.625, 0.5219, 0.625, 0.5219, 0.5833, 0.5219, 0.5833, 0.5219, 0.625, 0.625, 0.625, 0.625, 0.5833, 0.375, 0.5833, 0.375, 0.625, 0.4583, 0.625, 0.4583, 0.5833, 0.625, 0.5833, 0.625, 0.625, 0.75, 0.625, 0.75, 0.5833, 0.5219, 0.375, 0.4583, 0.375, 0.4583, 0.375, 0.5219, 0.375, 0.625, 0.375, 0.5219, 0.375, 0.5219, 0.375, 0.625, 0.375, 0.5219, 0.75, 0.625, 0.75, 0.625, 0.75, 0.5219, 0.75, 0.625, 0.75, 0.75, 0.75, 0.75, 0.75, 0.625, 0.75, 0.75, 0.75, 0.75, 0.6667, 0.75, 0.6667, 0.75, 0.75, 0.4583, 0.375, 0.375, 0.375, 0.375, 0.375, 0.4583, 0.375, 0.5219, 0.6667, 0.5219, 0.75, 0.5219, 0.75, 0.5219, 0.6667, 0.375, 0.5833, 0.375, 0.625, 0.375, 0.625, 0.375, 0.5833, 0.75, 0.5833, 0.75, 0.5, 0.75, 0.5, 0.75, 0.5833, 0.75, 0.6667, 0.75, 0.625, 0.75, 0.625, 0.75, 0.6667, 0.25, 0.5, 0.25, 0.5833, 0.25, 0.5833, 0.25, 0.5, 0.4583, 0.625, 0.4583, 0.6667, 0.4583, 0.6667, 0.4583, 0.625, 0.25, 0.5833, 0.375, 0.5833, 0.375, 0.5833, 0.25, 0.5833, 0.4583, 0.6667, 0.5219, 0.6667, 0.5219, 0.6667, 0.4583, 0.6667, 0.75, 0.625, 0.75, 0.5833, 0.75, 0.5833, 0.75, 0.625, 0.375, 0.625, 0.4583, 0.625, 0.4583, 0.625, 0.375, 0.625, 0.5219, 0.375, 0.5219, 0.5, 0.625, 0.5, 0.625, 0.375, 0.5219, 0.6667, 0.5219, 0.75, 0.625, 0.75, 0.625, 0.6667, 0.625, 0.6667, 0.625, 0.75, 0.75, 0.75, 0.75, 0.6667, 0.375, 0.375, 0.375, 0.5, 0.4583, 0.5, 0.4583, 0.375, 0.4583, 0.375, 0.4583, 0.5, 0.5219, 0.5, 0.5219, 0.375, 0.625, 0.5, 0.625, 0.5833, 0.75, 0.5833, 0.75, 0.5, 0.625, 0.625, 0.625, 0.6667, 0.75, 0.6667, 0.75, 0.625, 0.25, 0.5, 0.25, 0.5833, 0.375, 0.5833, 0.375, 0.5, 0.375, 0.5, 0.375, 0.5833, 0.4583, 0.5833, 0.4583, 0.5, 0.5219, 0.5, 0.5219, 0.5833, 0.625, 0.5833, 0.625, 0.5, 0.5219, 0.625, 0.5219, 0.6667, 0.625, 0.6667, 0.625, 0.625, 0.4583, 0.5, 0.4583, 0.5833, 0.5219, 0.5833, 0.5219, 0.5, 0.4583, 0.625, 0.4583, 0.6667, 0.5219, 0.6667, 0.5219, 0.625, 0.4583, 0.5833, 0.4583, 0.625, 0.5219, 0.625, 0.5219, 0.5833, 0.5219, 0.5833, 0.5219, 0.625, 0.625, 0.625, 0.625, 0.5833, 0.375, 0.5833, 0.375, 0.625, 0.4583, 0.625, 0.4583, 0.5833, 0.625, 0.5833, 0.625, 0.625, 0.75, 0.625, 0.75, 0.5833, 0.5219, 0.375, 0.625, 0.375, 0.625, 0.5, 0.5219, 0.5, 0.5219, 0.6667, 0.625, 0.6667, 0.625, 0.75, 0.5219, 0.75, 0.625, 0.6667, 0.75, 0.6667, 0.75, 0.75, 0.625, 0.75, 0.375, 0.375, 0.4583, 0.375, 0.4583, 0.5, 0.375, 0.5, 0.4583, 0.375, 0.5219, 0.375, 0.5219, 0.5, 0.4583, 0.5, 0.625, 0.5, 0.75, 0.5, 0.75, 0.5833, 0.625, 0.5833, 0.625, 0.625, 0.75, 0.625, 0.75, 0.6667, 0.625, 0.6667, 0.25, 0.5, 0.375, 0.5, 0.375, 0.5833, 0.25, 0.5833, 0.375, 0.5, 0.4583, 0.5, 0.4583, 0.5833, 0.375, 0.5833, 0.5219, 0.5, 0.625, 0.5, 0.625, 0.5833, 0.5219, 0.5833, 0.5219, 0.625, 0.625, 0.625, 0.625, 0.6667, 0.5219, 0.6667, 0.4583, 0.5, 0.5219, 0.5, 0.5219, 0.5833, 0.4583, 0.5833, 0.4583, 0.625, 0.5219, 0.625, 0.5219, 0.6667, 0.4583, 0.6667, 0.4583, 0.5833, 0.5219, 0.5833, 0.5219, 0.625, 0.4583, 0.625, 0.5219, 0.5833, 0.625, 0.5833, 0.625, 0.625, 0.5219, 0.625, 0.375, 0.5833, 0.4583, 0.5833, 0.4583, 0.625, 0.375, 0.625, 0.625, 0.5833, 0.75, 0.5833, 0.75, 0.625, 0.625, 0.625, 0.5219, 0.375, 0.5219, 0.375, 0.4583, 0.375, 0.4583, 0.375, 0.625, 0.375, 0.625, 0.375, 0.5219, 0.375, 0.5219, 0.375, 0.5219, 0.75, 0.5219, 0.75, 0.625, 0.75, 0.625, 0.75, 0.625, 0.75, 0.625, 0.75, 0.75, 0.75, 0.75, 0.75, 0.75, 0.75, 0.75, 0.75, 0.75, 0.6667, 0.75, 0.6667, 0.4583, 0.375, 0.4583, 0.375, 0.375, 0.375, 0.375, 0.375, 0.5219, 0.6667, 0.5219, 0.6667, 0.5219, 0.75, 0.5219, 0.75, 0.375, 0.5833, 0.375, 0.5833, 0.375, 0.625, 0.375, 0.625, 0.75, 0.5833, 0.75, 0.5833, 0.75, 0.5, 0.75, 0.5, 0.75, 0.6667, 0.75, 0.6667, 0.75, 0.625, 0.75, 0.625, 0.25, 0.5, 0.25, 0.5, 0.25, 0.5833, 0.25, 0.5833, 0.4583, 0.625, 0.4583, 0.625, 0.4583, 0.6667, 0.4583, 0.6667, 0.25, 0.5833, 0.25, 0.5833, 0.375, 0.5833, 0.375, 0.5833, 0.4583, 0.6667, 0.4583, 0.6667, 0.5219, 0.6667, 0.5219, 0.6667, 0.75, 0.625, 0.75, 0.625, 0.75, 0.5833, 0.75, 0.5833, 0.375, 0.625, 0.375, 0.625, 0.4583, 0.625, 0.4583, 0.625])
me_cube_001.use_remesh_fix_poles = True
me_cube_001.use_remesh_preserve_attributes = False
me_cube_001.use_mirror_vertex_groups = False
me_cube_001.update()
arm_armature = bpy.data.armatures.new('Armature')  # bones are not reproduced

# ---- objects
ob_cube = bpy.data.objects.new('Cube', me_cube_002)
ob_hair = bpy.data.objects.new('Hair', me_cube_001)
ob_armature = bpy.data.objects.new('Armature', arm_armature)

# ---- transforms, parenting, visibility, modifiers, constraints
ob_cube.parent = ob_armature
ob_cube.matrix_parent_inverse = Matrix(((0.01505, 0.1625, -1.368, -2.703), (0.124, 1.363, 0.1632, -0.1879), (1.372, -0.1249, 0.0002685, -2.35), (-0.0, -0.0, -0.0, 1.0)))
ob_cube.location = (0.0, 0.0, 0.0)
ob_cube.lineart.crease_threshold = 0.0
_vg = ob_cube.vertex_groups.new(name='Left_Arm')
for _i, _w in zip([18, 19, 20, 21, 22, 23, 33, 34, 36, 41, 42, 43, 44, 45, 46, 47, 48, 120, 121, 122, 123, 128, 129, 157, 158, 162, 165, 166, 167, 168, 194, 195, 196, 197, 198, 201, 202, 203, 204, 217, 218], [0.02528, 0.06663, 0.9117, 0.8914, 0.1918, 0.2168, 0.05991, 0.06024, 0.01249, 0.5359, 0.756, 0.8478, 0.8328, 0.1064, 0.1595, 0.1763, 0.1273, 0.1333, 0.0877, 0.1138, 0.09168, 0.02383, 0.03969, 0.9117, 0.151, 0.0641, 0.7579, 0.7765, 0.1297, 0.1657, 0.1073, 0.002327, 0.03792, 0.8426, 0.752, 0.8599, 0.7234, 0.1295, 0.1488, 0.126, 0.1621]): _vg.add([_i], _w, 'REPLACE')
_vg = ob_cube.vertex_groups.new(name='Left_Forearm')
for _i, _w in zip([37, 38, 39, 40, 41, 42, 43, 44, 45, 46, 47, 48, 49, 50, 51, 52, 53, 54, 61, 62, 63, 65, 66, 67, 68, 163, 164, 165, 166, 167, 168, 169, 170, 199, 200, 201, 202, 203, 204, 205, 206, 211, 212, 213, 214], [0.9625, 0.9554, 0.9338, 0.9284, 0.4648, 0.2246, 0.1383, 0.1653, 0.8928, 0.8364, 0.8205, 0.8719, 0.1545, 0.1529, 0.285, 0.3373, 0.002146, 0.0009731, 0.06612, 0.02872, 0.07058, 0.043, 0.03872, 0.04528, 0.0344, 0.9587, 0.9293, 0.2404, 0.1978, 0.8695, 0.8295, 0.1625, 0.2988, 0.9528, 0.9474, 0.1366, 0.2788, 0.8693, 0.8501, 0.1225, 0.1911, 0.04707, 0.01619, 0.04093, 0.03875]): _vg.add([_i], _w, 'REPLACE')
_vg = ob_cube.vertex_groups.new(name='Wrist')
for _i, _w in zip([37, 38, 39, 40, 49, 50, 51, 52, 53, 54, 55, 56, 57, 58, 59, 60, 61, 62, 63, 64, 65, 66, 67, 68, 69, 70, 71, 72, 163, 164, 169, 170, 171, 172, 173, 174, 175, 176, 199, 200, 205, 206, 207, 208, 209, 210, 211, 212, 213, 214, 215, 216, 219], [0.02365, 0.03868, 0.06539, 0.07112, 0.8454, 0.8471, 0.7148, 0.6625, 0.9739, 0.9745, 0.9929, 0.9895, 0.9993, 0.9996, 0.9998, 0.9995, 0.9338, 0.9606, 0.9294, 0.9779, 0.9535, 0.9556, 0.9523, 0.9578, 0.9998, 0.9998, 0.9999, 0.9998, 0.03122, 0.06962, 0.8374, 0.7009, 0.9804, 0.9984, 0.9998, 1.0, 0.9999, 0.9999, 0.04309, 0.05167, 0.8774, 0.8087, 0.9843, 0.983, 0.9998, 0.9996, 0.9514, 0.9669, 0.9545, 0.9556, 0.9999, 0.9998, 0.9999]): _vg.add([_i], _w, 'REPLACE')
_vg = ob_cube.vertex_groups.new(name='MainBoneLeft')
for _i, _w in zip([0, 1, 2, 3, 4, 5, 6, 7, 8, 9, 10, 11, 12, 13, 14, 15, 16, 17, 18, 19, 20, 21, 22, 23, 29, 30, 31, 32, 33, 34, 35, 36, 103, 120, 121, 122, 123, 126, 127, 128, 129, 152, 153, 154, 155, 156, 157, 158, 161, 162, 194, 195, 196, 197, 198, 217, 218, 220, 221, 222, 223, 224, 225, 226, 227, 228, 229, 230, 231, 232, 233, 234, 235, 236, 237, 238, 239, 240, 241, 242, 243, 244, 245, 246, 247, 248, 249, 250, 251, 254, 255, 273, 275, 277, 346, 395, 396, 397, 398, 399, 400, 442, 443, 444], [0.2543, 0.2294, 0.2445, 0.2064, 0.2835, 0.2094, 0.2916, 0.2047, 0.362, 0.3592, 0.1871, 0.1888, 0.249, 0.2543, 0.2001, 0.2056, 0.7734, 0.6946, 0.8163, 0.8319, 0.07987, 0.08778, 0.7838, 0.7525, 0.1842, 0.2345, 0.07969, 0.1584, 0.7162, 0.7196, 0.5564, 0.6193, 0.108, 0.8019, 0.8365, 0.8419, 0.8748, 0.1162, 0.2161, 0.6709, 0.681, 0.3816, 0.186, 0.2538, 0.2013, 0.7148, 0.07637, 0.8082, 0.2245, 0.7393, 0.8559, 0.8596, 0.777, 0.1499, 0.2284, 0.8445, 0.7885, 0.269, 0.2759, 0.2688, 0.2894, 0.2564, 0.2699, 0.2464, 0.2786, 0.2467, 0.231, 0.2637, 0.2283, 0.2509, 0.2595, 0.2343, 0.2471, 0.2464, 0.2322, 0.2947, 0.2916, 0.2231, 0.2217, 0.2153, 0.2416, 0.2778, 0.278, 0.3054, 0.3024, 0.05902, 0.07215, 0.1452, 0.1625, 0.05282, 0.09166, 0.01245, 0.00858, 0.08126, 0.07425, 0.2401, 0.2948, 0.2215, 0.2785, 0.3061, 0.08592, 0.2945, 0.004479, 0.09424]): _vg.add([_i], _w, 'REPLACE')
_vg = ob_cube.vertex_groups.new(name='MainBoneRight')
for _i, _w in zip([0, 1, 2, 3, 4, 5, 6, 7, 8, 9, 10, 11, 12, 13, 14, 15, 16, 17, 35, 103, 122, 152, 153, 154, 155, 156, 195, 196, 220, 221, 222, 223, 224, 225, 226, 227, 228, 229, 230, 231, 232, 233, 234, 235, 236, 237, 238, 239, 240, 241, 242, 243, 244, 245, 246, 247, 248, 249, 250, 251, 252, 253, 254, 255, 256, 257, 258, 259, 266, 267, 268, 270, 272, 273, 274, 275, 276, 277, 346, 363, 364, 365, 366, 369, 370, 371, 372, 395, 396, 397, 398, 399, 400, 401, 402, 406, 407, 441, 442, 443, 444, 445, 446, 447, 466, 467], [0.4594, 0.4629, 0.4675, 0.4777, 0.4709, 0.4699, 0.4697, 0.4889, 0.3989, 0.412, 0.4805, 0.4754, 0.4574, 0.4518, 0.4712, 0.4667, 0.1561, 0.2117, 0.002791, 0.0555, 0.003609, 0.3792, 0.4777, 0.452, 0.4687, 0.1818, 0.03246, 0.1079, 0.4429, 0.4144, 0.4387, 0.3862, 0.4969, 0.4076, 0.5128, 0.3919, 0.5357, 0.4661, 0.498, 0.4684, 0.4535, 0.4623, 0.4785, 0.4813, 0.5118, 0.5363, 0.3632, 0.3688, 0.4731, 0.4742, 0.6144, 0.5639, 0.4246, 0.425, 0.3603, 0.3664, 0.8744, 0.8325, 0.7271, 0.7246, 0.7763, 0.7362, 0.1937, 0.1082, 0.06497, 0.06176, 0.594, 0.2398, 0.08118, 0.1095, 0.06156, 0.0986, 0.5726, 0.04812, 0.5668, 0.5176, 0.5578, 0.07377, 0.1732, 0.5763, 0.7564, 0.8586, 0.8993, 0.08193, 0.09673, 0.5864, 0.5774, 0.518, 0.3629, 0.4741, 0.4238, 0.3595, 0.8128, 0.06182, 0.2825, 0.1116, 0.5597, 0.8808, 0.3474, 0.8657, 0.64, 0.834, 0.1207, 0.1264, 0.8305, 0.7476]): _vg.add([_i], _w, 'REPLACE')
_vg = ob_cube.vertex_groups.new(name='Bone.004')
for _i, _w in zip([252, 253, 256, 257, 258, 259, 272, 274, 275, 276, 282, 283, 284, 285, 286, 287, 288, 289, 363, 364, 365, 366, 371, 372, 401, 402, 406, 407, 411, 412, 414, 441, 443, 445, 446, 447, 450, 451, 452, 453, 466, 467], [0.06716, 0.1488, 0.9198, 0.8969, 0.3735, 0.7158, 0.1752, 0.1932, 0.03055, 0.08475, 0.1581, 0.5167, 0.8152, 0.1492, 0.01067, 0.1105, 0.1661, 0.0317, 0.3479, 0.1567, 0.1149, 0.08177, 0.0927, 0.1326, 0.9107, 0.6608, 0.008383, 0.2211, 0.07965, 0.7389, 0.1438, 0.09791, 0.01293, 0.06891, 0.8696, 0.8475, 0.7307, 0.607, 0.1122, 0.09775, 0.139, 0.2119]): _vg.add([_i], _w, 'REPLACE')
_vg = ob_cube.vertex_groups.new(name='Bone.005')
for _i, _w in zip([257, 280, 281, 282, 283, 284, 285, 286, 287, 288, 289, 292, 293, 401, 410, 411, 412, 413, 414, 416, 448, 450, 451, 452, 453], [0.02608, 0.1171, 0.07473, 0.8385, 0.4789, 0.1762, 0.8471, 0.9541, 0.8821, 0.829, 0.9481, 0.0449, 0.01491, 0.0009346, 0.4389, 0.9163, 0.2595, 0.9629, 0.8518, 0.06796, 0.02163, 0.2651, 0.3905, 0.8784, 0.8923]): _vg.add([_i], _w, 'REPLACE')
_vg = ob_cube.vertex_groups.new(name='Bone.013')
for _i, _w in zip([278, 279, 280, 281, 290, 291, 292, 293, 294, 295, 296, 297, 298, 299, 300, 301, 302, 303, 304, 305, 306, 307, 308, 309, 310, 311, 312, 313, 409, 410, 415, 416, 417, 418, 419, 420, 421, 422, 448, 449, 454, 455, 456, 457, 458, 459, 460, 461, 462, 463, 464, 465, 468], [0.9858, 0.995, 0.8819, 0.9251, 0.9956, 0.9988, 0.9522, 0.9675, 0.998, 0.9999, 0.9986, 0.9998, 0.9999, 1.0, 0.9999, 1.0, 0.9891, 0.9957, 0.9881, 0.9971, 0.9928, 0.9933, 0.9925, 0.9936, 1.0, 1.0, 1.0, 1.0, 0.9899, 0.5602, 0.9978, 0.9318, 0.9995, 0.9989, 1.0, 1.0, 1.0, 1.0, 0.9635, 0.9894, 0.9882, 0.9971, 0.9978, 1.0, 0.9999, 1.0, 0.9931, 0.9944, 0.993, 0.9931, 1.0, 1.0, 1.0]): _vg.add([_i], _w, 'REPLACE')
_vg = ob_cube.vertex_groups.new(name='Spine1')
for _i, _w in zip([0, 1, 2, 3, 4, 5, 6, 7, 8, 9, 10, 11, 12, 13, 14, 15, 16, 17, 18, 19, 29, 30, 31, 32, 33, 34, 35, 36, 103, 120, 121, 126, 127, 128, 129, 152, 153, 154, 155, 156, 161, 162, 195, 196, 220, 221, 222, 223, 224, 225, 226, 227, 228, 229, 230, 231, 232, 233, 234, 235, 236, 237, 238, 239, 240, 241, 242, 243, 244, 245, 246, 247, 248, 249, 250, 251, 252, 253, 254, 255, 266, 267, 268, 269, 270, 271, 272, 273, 274, 275, 276, 277, 346, 363, 364, 369, 370, 371, 372, 395, 396, 397, 398, 399, 400, 406, 407, 408, 442, 443, 444, 445], [0.281, 0.3033, 0.2822, 0.3116, 0.2394, 0.3172, 0.2302, 0.3028, 0.2314, 0.2185, 0.3291, 0.3325, 0.2877, 0.2884, 0.3245, 0.3235, 0.05894, 0.0722, 0.08238, 0.05123, 0.08722, 0.06972, 0.05234, 0.03503, 0.07022, 0.06109, 0.2663, 0.1459, 0.7995, 0.002571, 0.02144, 0.03716, 0.08041, 0.1276, 0.08882, 0.2295, 0.3331, 0.2884, 0.3258, 0.08482, 0.05515, 0.05363, 0.0651, 0.05641, 0.2828, 0.3052, 0.2866, 0.3201, 0.2405, 0.3189, 0.232, 0.3261, 0.2093, 0.2994, 0.2321, 0.2998, 0.2911, 0.2728, 0.2826, 0.2656, 0.2344, 0.2207, 0.3389, 0.3364, 0.3007, 0.301, 0.1617, 0.1883, 0.2916, 0.2915, 0.3301, 0.327, 0.05603, 0.07059, 0.119, 0.1088, 0.08252, 0.05364, 0.7201, 0.7808, 0.04375, 0.01457, 0.04856, 0.01321, 0.009369, 0.05052, 0.06338, 0.8268, 0.05956, 0.2433, 0.1475, 0.6783, 0.6815, 0.006323, 0.02229, 0.02387, 0.02752, 0.1151, 0.08884, 0.2321, 0.3391, 0.3012, 0.2919, 0.3303, 0.083, 0.004703, 0.05021, 0.9858, 0.3539, 0.0655, 0.2519, 0.05727]): _vg.add([_i], _w, 'REPLACE')
_vg = ob_cube.vertex_groups.new(name='Spine2')
for _i, _w in zip([18, 19, 29, 30, 31, 32, 33, 34, 35, 36, 99, 101, 103, 120, 121, 126, 127, 128, 129, 142, 143, 161, 162, 190, 252, 253, 260, 264, 266, 267, 268, 269, 270, 271, 272, 273, 274, 275, 276, 277, 340, 343, 346, 363, 364, 368, 369, 370, 371, 372, 386, 405, 406, 407, 437], [0.02017, 0.03359, 0.5767, 0.5096, 0.7788, 0.6617, 0.1116, 0.1245, 0.1025, 0.1634, 0.02422, 0.008536, 0.004161, 0.006686, 0.001379, 0.7286, 0.5284, 0.1153, 0.1486, 0.005731, 0.01597, 0.5391, 0.1072, 0.001236, 0.05307, 0.04881, 0.0108, 0.007916, 0.7878, 0.7438, 0.8024, 0.9175, 0.7534, 0.8715, 0.1589, 0.08197, 0.154, 0.1529, 0.1814, 0.1454, 0.05017, 0.04092, 0.05486, 0.02132, 0.02969, 0.02055, 0.7775, 0.767, 0.1712, 0.1735, 0.05337, 0.9905, 0.7335, 0.1416, 0.01673]): _vg.add([_i], _w, 'REPLACE')
_vg = ob_cube.vertex_groups.new(name='Spine_Ext_Right')
for _i, _w in zip([24, 25, 26, 73, 74, 75, 76, 95, 98, 99, 100, 124, 125, 130, 131, 142, 143, 159, 177, 178, 188, 260, 261, 262, 263, 264, 265, 266, 267, 268, 270, 314, 315, 316, 317, 318, 319, 336, 337, 338, 339, 340, 341, 342, 343, 344, 345, 367, 368, 369, 370, 373, 374, 383, 384, 385, 386, 403, 404, 406, 423, 424, 425, 434, 435, 436, 437], [0.2457, 0.16, 0.4493, 0.1532, 0.09285, 0.1699, 0.2362, 0.02997, 0.007219, 0.2909, 0.1969, 0.03242, 0.06501, 0.01185, 0.034, 0.02749, 0.08007, 0.3089, 0.1148, 0.1306, 0.007985, 0.5826, 0.8733, 0.8413, 0.4086, 0.4494, 0.4855, 0.0319, 0.05041, 0.05493, 0.05657, 0.4359, 0.588, 0.7069, 0.4479, 0.1833, 0.1713, 0.1461, 0.05668, 0.04519, 0.1595, 0.6671, 0.9358, 0.6169, 0.4942, 0.8777, 0.5432, 0.7682, 0.5864, 0.05856, 0.044, 0.2762, 0.268, 0.09046, 0.09073, 0.8679, 0.6594, 0.8343, 0.4287, 0.05466, 0.6181, 0.6378, 0.1458, 0.1598, 0.01749, 0.7738, 0.4795]): _vg.add([_i], _w, 'REPLACE')
_vg = ob_cube.vertex_groups.new(name='Right_Thigh')
for _i, _w in zip([24, 73, 76, 99, 260, 261, 262, 263, 264, 265, 267, 270, 314, 315, 316, 317, 318, 319, 320, 321, 322, 323, 324, 325, 326, 327, 328, 329, 330, 331, 336, 337, 338, 339, 340, 341, 342, 343, 345, 367, 368, 370, 373, 374, 375, 376, 377, 378, 379, 380, 383, 384, 385, 386, 403, 404, 406, 423, 424, 425, 426, 427, 428, 429, 430, 431, 434, 435, 437], [0.03424, 0.01974, 0.06114, 0.01132, 0.1858, 0.1046, 0.1061, 0.1113, 0.5016, 0.5015, 0.01721, 0.01637, 0.3953, 0.4004, 0.2692, 0.2783, 0.7919, 0.8238, 0.9877, 0.9881, 0.996, 0.9962, 0.9881, 0.9876, 0.9952, 0.9938, 0.9825, 0.9802, 0.99, 0.9856, 0.8073, 0.9336, 0.9506, 0.8339, 0.1163, 0.003753, 0.06007, 0.4375, 0.4287, 0.219, 0.3153, 0.003069, 0.7182, 0.6716, 0.9933, 0.9925, 0.9912, 0.9919, 0.9824, 0.9864, 0.9068, 0.886, 0.09987, 0.2248, 0.06909, 0.5467, 0.02534, 0.3282, 0.3061, 0.8446, 0.988, 0.9972, 0.988, 0.9949, 0.9815, 0.9874, 0.8229, 0.9633, 0.4763]): _vg.add([_i], _w, 'REPLACE')
_vg = ob_cube.vertex_groups.new(name='Right_Leg')
for _i, _w in zip([332, 333, 334, 335, 347, 348, 349, 350, 381, 387, 388, 432, 433, 438, 439, 440], [0.1349, 0.9527, 0.1473, 0.9291, 0.03458, 0.534, 0.1055, 0.559, 0.9557, 0.5735, 0.05902, 0.8144, 0.7583, 0.2714, 0.4831, 0.6232]): _vg.add([_i], _w, 'REPLACE')
_vg = ob_cube.vertex_groups.new(name='Right_Foot')
for _i, _w in zip([332, 333, 334, 335, 347, 348, 349, 350, 351, 352, 353, 354, 355, 356, 357, 358, 359, 360, 361, 362, 381, 382, 387, 388, 389, 390, 391, 392, 393, 394, 432, 433, 438, 439, 440], [0.8614, 0.03168, 0.8475, 0.0621, 0.9571, 0.4648, 0.8934, 0.4397, 0.9946, 0.9959, 0.9973, 0.9989, 0.9973, 0.9982, 0.9985, 0.9993, 0.9984, 0.999, 0.999, 0.9994, 0.02495, 0.9766, 0.4255, 0.9407, 1.001, 0.9997, 0.9997, 0.9996, 0.9994, 0.9995, 0.1785, 0.2343, 0.7275, 0.5158, 0.3763]): _vg.add([_i], _w, 'REPLACE')
_vg = ob_cube.vertex_groups.new(name='Spine_Ext_Left')
for _i, _w in zip([24, 25, 26, 27, 28, 29, 30, 31, 32, 73, 74, 75, 76, 77, 78, 95, 96, 97, 98, 99, 100, 101, 102, 124, 125, 126, 127, 130, 131, 140, 141, 142, 143, 159, 160, 161, 177, 178, 179, 188, 189, 190, 260, 262, 263, 314, 317, 336, 340, 342, 344, 368, 374, 386, 403, 423, 424, 436], [0.4806, 0.7067, 0.4252, 0.4325, 0.4746, 0.08946, 0.1001, 0.05253, 0.07263, 0.4011, 0.4901, 0.5413, 0.4134, 0.1568, 0.1851, 0.1182, 0.03512, 0.05878, 0.1527, 0.5027, 0.744, 0.4842, 0.5316, 0.6932, 0.4861, 0.0637, 0.1, 0.277, 0.2059, 0.1023, 0.06333, 0.8079, 0.61, 0.6119, 0.425, 0.09372, 0.5557, 0.5611, 0.1425, 0.1332, 0.01792, 0.4754, 0.1514, 0.02959, 0.3515, 0.1195, 0.1993, 0.01499, 0.1255, 0.24, 0.08903, 0.03787, 0.01851, 0.03229, 0.07588, 0.03086, 0.03516, 0.1646]): _vg.add([_i], _w, 'REPLACE')
_vg = ob_cube.vertex_groups.new(name='Left_Thigh')
for _i, _w in zip([24, 25, 26, 27, 28, 29, 30, 32, 73, 74, 75, 76, 77, 78, 79, 80, 81, 82, 83, 84, 85, 86, 87, 88, 89, 90, 95, 96, 97, 98, 99, 100, 101, 102, 124, 125, 126, 127, 130, 131, 132, 133, 134, 135, 136, 137, 140, 141, 142, 143, 159, 160, 161, 177, 178, 179, 180, 181, 182, 183, 184, 185, 188, 189, 190, 260, 263, 314, 317, 340, 342], [0.2024, 0.1217, 0.1131, 0.5218, 0.5014, 0.03918, 0.06445, 0.04207, 0.4006, 0.4125, 0.2821, 0.2797, 0.8203, 0.8018, 0.9633, 0.986, 0.9621, 0.989, 0.9326, 0.9844, 0.8676, 0.9794, 0.8614, 0.9746, 0.5733, 0.9568, 0.8289, 0.9475, 0.9349, 0.8162, 0.1256, 0.0213, 0.4505, 0.4304, 0.252, 0.4127, 0.01029, 0.05719, 0.6872, 0.734, 0.9903, 0.9531, 0.9868, 0.8592, 0.975, 0.588, 0.8817, 0.9132, 0.1193, 0.2514, 0.06029, 0.5496, 0.06418, 0.3176, 0.296, 0.8467, 0.9829, 0.9812, 0.9772, 0.9523, 0.9606, 0.8867, 0.8336, 0.9617, 0.4808, 0.04154, 0.1149, 0.02588, 0.06458, 0.01789, 0.06329]): _vg.add([_i], _w, 'REPLACE')
_vg = ob_cube.vertex_groups.new(name='Left_Leg')
for _i, _w in zip([79, 81, 83, 85, 87, 89, 90, 91, 92, 93, 94, 104, 105, 106, 107, 133, 135, 137, 138, 139, 144, 145, 183, 184, 185, 186, 187, 191, 192, 193], [0.005111, 0.02052, 0.06019, 0.1303, 0.1304, 0.4243, 0.03357, 0.1408, 0.9464, 0.749, 0.9387, 0.0575, 0.5676, 0.2165, 0.561, 0.03367, 0.1362, 0.4057, 0.947, 0.08758, 0.5599, 0.06857, 0.04237, 0.02162, 0.1114, 0.8695, 0.8927, 0.4683, 0.4913, 0.4602]): _vg.add([_i], _w, 'REPLACE')
_vg = ob_cube.vertex_groups.new(name='Left_Foot')
for _i, _w in zip([91, 92, 93, 94, 104, 105, 106, 107, 108, 109, 110, 111, 112, 113, 114, 115, 116, 117, 118, 119, 138, 139, 144, 145, 146, 147, 148, 149, 150, 151, 186, 187, 191, 192, 193], [0.8565, 0.03895, 0.2464, 0.047, 0.9421, 0.4305, 0.7824, 0.4367, 0.9766, 0.9981, 0.9926, 0.9986, 0.9894, 0.9998, 0.9954, 0.9992, 0.9945, 0.9999, 0.9966, 0.9993, 0.03506, 0.9106, 0.4382, 0.9312, 1.008, 0.9986, 1.002, 0.9987, 0.9998, 0.9988, 0.1254, 0.09814, 0.5311, 0.5072, 0.5393]): _vg.add([_i], _w, 'REPLACE')
_m = ob_cube.modifiers.new('Armature', 'ARMATURE')
_m.object = ob_armature
ob_hair.location = (0.0, 0.0, 0.0)
ob_hair.lineart.crease_threshold = 0.0
ob_armature.location = (1.732, 0.2116, -1.932)
ob_armature.rotation_euler = (1.569, 1.452, 1.478)
ob_armature.scale = (0.7257, 0.7257, 0.7257)
ob_armature.show_in_front = True
ob_armature.lineart.crease_threshold = 0.0

# ---- collection membership
col_collection.objects.link(ob_cube)
col_collection.objects.link(ob_hair)
col_collection.objects.link(ob_armature)

# ---- scene / render settings (as saved in the file)
scene.frame_start = 1; scene.frame_end = 250; scene.frame_set(0)
scene.render.engine = 'BLENDER_EEVEE_NEXT'
scene.cycles.use_denoising = False
scene.cycles.samples = 128
scene.cycles.sampling_pattern = 'TABULATED_SOBOL'
scene.cycles.use_adaptive_sampling = False
scene.cycles.use_light_tree = False
scene.view_settings.view_transform = 'Filmic'
bpy.context.view_layer.update()

# ---- added for rendering (the .blend has no active camera and no usable light): camera, sun
cam_auto = bpy.data.cameras.new('AutoCamera')
cam_auto.lens = 50.0
cam_auto.sensor_width = 36.0
cam_auto.clip_end = 1000.0
ob_auto_camera = bpy.data.objects.new('AutoCamera', cam_auto)
scene.collection.objects.link(ob_auto_camera)
ob_auto_camera.location = (19.2076, -23.3119, 9.28467)
ob_auto_camera.rotation_euler = (1.09748, -7.21219e-08, 0.694738)
scene.camera = ob_auto_camera
light_auto_sun = bpy.data.lights.new('AutoSun', 'SUN')
light_auto_sun.energy = 3.0
light_auto_sun.angle = 0.0523599
ob_auto_sun = bpy.data.objects.new('AutoSun', light_auto_sun)
scene.collection.objects.link(ob_auto_sun)
ob_auto_sun.rotation_euler = (0.872665, 0.174533, 0.523599)
bpy.context.view_layer.update()
